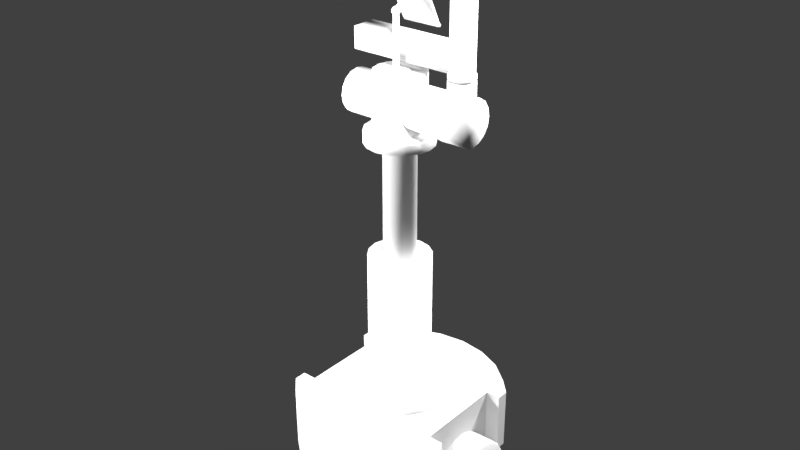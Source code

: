 # Source: vlab.assistant.mobile.blend  (saved by Blender 2.79.0; exported with 4.5.12 LTS)
import bpy
from mathutils import Matrix  # noqa: F401  (used for matrix-valued properties, if any)

bpy.ops.wm.read_factory_settings(use_empty=True)
scene = bpy.context.scene
scene.name = 'Scene'

# ---- collections
col_collection_1 = bpy.data.collections.new('Collection 1'); scene.collection.children.link(col_collection_1)

# ---- materials (node trees are filled in below, after node groups)
mat_basematerial = bpy.data.materials.new('BaseMaterial')
mat_basematerial.alpha_threshold = 0.0
mat_basematerial.use_transparent_shadow = False
mat_basematerial.diffuse_color = (0.7106, 0.7106, 0.7106, 1.0)
mat_basematerial.specular_color = (0.05222, 0.05222, 0.05222)
mat_basematerial.roughness = 0.5
mat_extendermaterial = bpy.data.materials.new('ExtenderMaterial')
mat_extendermaterial.alpha_threshold = 0.0
mat_extendermaterial.use_transparent_shadow = False
mat_extendermaterial.specular_color = (0.196, 0.196, 0.196)
mat_extendermaterial.roughness = 0.5
mat_manipulatorbasematerial = bpy.data.materials.new('ManipulatorBaseMaterial')
mat_manipulatorbasematerial.alpha_threshold = 0.0
mat_manipulatorbasematerial.use_transparent_shadow = False
mat_manipulatorbasematerial.specular_color = (0.1902, 0.1902, 0.1902)
mat_manipulatorbasematerial.roughness = 0.5
mat_manipulatorlink1material = bpy.data.materials.new('ManipulatorLink1Material')
mat_manipulatorlink1material.alpha_threshold = 0.0
mat_manipulatorlink1material.use_transparent_shadow = False
mat_manipulatorlink1material.roughness = 0.5
mat_manipulatorlink2material = bpy.data.materials.new('ManipulatorLink2Material')
mat_manipulatorlink2material.alpha_threshold = 0.0
mat_manipulatorlink2material.use_transparent_shadow = False
mat_manipulatorlink2material.roughness = 0.5
mat_manipulatorlink3material = bpy.data.materials.new('ManipulatorLink3Material')
mat_manipulatorlink3material.alpha_threshold = 0.0
mat_manipulatorlink3material.use_transparent_shadow = False
mat_manipulatorlink3material.roughness = 0.5
mat_vlabsassistantdisplaymaterial = bpy.data.materials.new('VlabsAssistantDisplayMaterial')
mat_vlabsassistantdisplaymaterial.alpha_threshold = 0.0
mat_vlabsassistantdisplaymaterial.use_transparent_shadow = False
mat_vlabsassistantdisplaymaterial.diffuse_color = (0.01885, 0.01885, 0.01885, 1.0)
mat_vlabsassistantdisplaymaterial.specular_color = (0.1107, 0.1107, 0.1107)
mat_vlabsassistantdisplaymaterial.roughness = 0.5
mat_smallwheelfixturefmaterial = bpy.data.materials.new('smallWheelFixtureFMaterial')
mat_smallwheelfixturefmaterial.alpha_threshold = 0.0
mat_smallwheelfixturefmaterial.use_transparent_shadow = False
mat_smallwheelfixturefmaterial.diffuse_color = (0.04445, 0.04445, 0.04445, 1.0)
mat_smallwheelfixturefmaterial.specular_color = (0.196, 0.196, 0.196)
mat_smallwheelfixturefmaterial.roughness = 0.5
mat_smallwheelfixturefmaterial.specular_intensity = 0.6624
mat_smallwheelfmaterial = bpy.data.materials.new('smallWheelFMaterial')
mat_smallwheelfmaterial.alpha_threshold = 0.0
mat_smallwheelfmaterial.use_transparent_shadow = False
mat_smallwheelfmaterial.specular_color = (0.1902, 0.1902, 0.1902)
mat_smallwheelfmaterial.roughness = 0.5
mat_wheelmaterial = bpy.data.materials.new('WheelMaterial')
mat_wheelmaterial.alpha_threshold = 0.0
mat_wheelmaterial.use_transparent_shadow = False
mat_wheelmaterial.specular_color = (0.1025, 0.1025, 0.1025)
mat_wheelmaterial.roughness = 0.5
mat_wheelmaterial.specular_intensity = 0.55

# ---- material node trees

# ---- world
world_world = bpy.data.worlds.new('World'); scene.world = world_world
world_world.color = (0.05088, 0.05088, 0.05088)
world_world.use_sun_shadow = False
world_world.sun_shadow_jitter_overblur = 0.0
world_world.cycles.sampling_method = 'MANUAL'

# ---- lights
light_point_003 = bpy.data.lights.new('Point.003', 'POINT')
light_point_003.transmission_factor = 0.0
light_point_003.energy = 100.0
light_point_003.shadow_buffer_clip_start = 0.5
light_point_003.shadow_soft_size = 0.1
light_point_003.shadow_maximum_resolution = 0.006
light_point_003.use_absolute_resolution = True
light_point_002 = bpy.data.lights.new('Point.002', 'POINT')
light_point_002.transmission_factor = 0.0
light_point_002.energy = 100.0
light_point_002.shadow_buffer_clip_start = 0.5
light_point_002.shadow_soft_size = 0.1
light_point_002.shadow_maximum_resolution = 0.006
light_point_002.use_absolute_resolution = True
light_point = bpy.data.lights.new('Point', 'POINT')
light_point.transmission_factor = 0.0
light_point.energy = 100.0
light_point.shadow_buffer_clip_start = 0.5
light_point.shadow_soft_size = 0.1
light_point.shadow_maximum_resolution = 0.006
light_point.use_absolute_resolution = True

# ---- meshes
me_circle = bpy.data.meshes.new('Circle')
me_circle.from_pydata([(0.0, 0.25, 0.08863), (-9.735e-08, -0.25, 0.08863), (0.0647, -0.2415, 0.08863), (0.125, -0.2165, 0.08863), (0.1789, -0.1729, 0.08863), (0.1766, -0.1093, 0.08863), (0.1766, 0.1093, 0.08863), (0.1789, 0.1729, 0.08863), (0.125, 0.2165, 0.08863), (0.0647, 0.2415, 0.08863), (0.2113, -0.1389, 0.08863), (0.2113, -0.1093, 0.08863), (0.2113, 0.1093, 0.08863), (0.2113, 0.1389, 0.08863), (-0.0647, -0.2415, 0.08863), (-0.125, -0.2165, 0.08863), (-0.1789, -0.1729, 0.08863), (-0.1766, -0.1093, 0.08863), (-0.1766, 0.1093, 0.08863), (-0.1789, 0.1729, 0.08863), (-0.125, 0.2165, 0.08863), (-0.0647, 0.2415, 0.08863), (-0.2113, -0.1389, 0.08863), (-0.2113, -0.1093, 0.08863), (-0.2113, 0.1093, 0.08863), (-0.2113, 0.1389, 0.08863), (0.0, 0.25, 0.24), (-9.735e-08, -0.25, 0.24), (0.0647, -0.2415, 0.24), (0.125, -0.2165, 0.24), (0.1789, -0.1729, 0.24), (0.1766, -0.1093, 0.24), (0.1766, 0.1093, 0.24), (0.1789, 0.1729, 0.24), (0.125, 0.2165, 0.24), (0.0647, 0.2415, 0.24), (0.2113, -0.1389, 0.24), (0.2113, -0.1093, 0.24), (0.2113, 0.1093, 0.24), (0.2113, 0.1389, 0.24), (-0.0647, -0.2415, 0.24), (-0.125, -0.2165, 0.24), (-0.1789, -0.1729, 0.24), (-0.1766, -0.1093, 0.24), (-0.1766, 0.1093, 0.24), (-0.1789, 0.1729, 0.24), (-0.125, 0.2165, 0.24), (-0.0647, 0.2415, 0.24), (-0.2113, -0.1389, 0.24), (-0.2113, -0.1093, 0.24), (-0.2113, 0.1093, 0.24), (-0.2113, 0.1389, 0.24), (1.229e-08, 0.12, 0.24), (-0.04592, 0.1109, 0.24), (-0.08485, 0.08485, 0.24), (-0.1109, 0.04592, 0.24), (-0.12, -8.892e-08, 0.24), (-0.1109, -0.04592, 0.24), (-0.08485, -0.08485, 0.24), (-0.04592, -0.1109, 0.24), (-5.833e-09, -0.12, 0.24), (0.04592, -0.1109, 0.24), (0.08485, -0.08485, 0.24), (0.1109, -0.04592, 0.24), (0.12, -8.224e-08, 0.24), (0.1109, 0.04592, 0.24), (0.08485, 0.08485, 0.24), (0.04592, 0.1109, 0.24), (1.229e-08, 0.12, 0.2567), (-0.04592, 0.1109, 0.2567), (-0.08485, 0.08485, 0.2567), (-0.1109, 0.04592, 0.2567), (-0.12, -8.892e-08, 0.2567), (-0.1109, -0.04592, 0.2567), (-0.08485, -0.08485, 0.2567), (-0.04592, -0.1109, 0.2567), (-5.833e-09, -0.12, 0.2567), (0.04592, -0.1109, 0.2567), (0.08485, -0.08485, 0.2567), (0.1109, -0.04592, 0.2567), (0.12, -8.224e-08, 0.2567), (0.1109, 0.04592, 0.2567), (0.08485, 0.08485, 0.2567), (0.04592, 0.1109, 0.2567), (1.06e-08, 0.07395, 0.2567), (-0.0283, 0.06832, 0.2567), (-0.05229, 0.05229, 0.2567), (-0.06832, 0.0283, 0.2567), (-0.07395, -8.643e-08, 0.2567), (-0.06832, -0.0283, 0.2567), (-0.05229, -0.05229, 0.2567), (-0.0283, -0.06832, 0.2567), (-5.68e-10, -0.07395, 0.2567), (0.0283, -0.06832, 0.2567), (0.05229, -0.05229, 0.2567), (0.06832, -0.0283, 0.2567), (0.07395, -8.231e-08, 0.2567), (0.06832, 0.0283, 0.2567), (0.05229, 0.05229, 0.2567), (0.0283, 0.06832, 0.2567), (1.06e-08, 0.07395, 0.6), (-0.0283, 0.06832, 0.6), (-0.05229, 0.05229, 0.6), (-0.06832, 0.0283, 0.6), (-0.07395, -8.643e-08, 0.6), (-0.06832, -0.0283, 0.6), (-0.05229, -0.05229, 0.6), (-0.0283, -0.06832, 0.6), (-5.68e-10, -0.07395, 0.6), (0.0283, -0.06832, 0.6), (0.05229, -0.05229, 0.6), (0.06832, -0.0283, 0.6), (0.07395, -8.231e-08, 0.6), (0.06832, 0.0283, 0.6), (0.05229, 0.05229, 0.6), (0.0283, 0.06832, 0.6), (8.491e-09, 0.03781, 0.6), (-0.01447, 0.03493, 0.6), (-0.02674, 0.02674, 0.6), (-0.03493, 0.01447, 0.6), (-0.03781, -8.47e-08, 0.6), (-0.03493, -0.01447, 0.6), (-0.02674, -0.02674, 0.6), (-0.01447, -0.03493, 0.6), (2.782e-09, -0.03781, 0.6), (0.01447, -0.03493, 0.6), (0.02674, -0.02674, 0.6), (0.03493, -0.01447, 0.6), (0.03781, -8.259e-08, 0.6), (0.03493, 0.01447, 0.6), (0.02674, 0.02674, 0.6), (0.01447, 0.03493, 0.6)], [], [(24, 18, 44, 50), (2, 28, 27, 1), (17, 43, 44, 18), (12, 13, 39, 38), (25, 51, 45, 19), (3, 29, 28, 2), (20, 19, 45, 46), (10, 36, 30, 4), (14, 1, 27, 40), (4, 30, 29, 3), (21, 20, 46, 47), (11, 5, 31, 37), (0, 21, 47, 26), (5, 6, 32, 31), (22, 48, 49, 23), (12, 38, 32, 6), (8, 34, 33, 7), (24, 50, 51, 25), (13, 7, 33, 39), (9, 35, 34, 8), (22, 16, 42, 48), (15, 14, 40, 41), (0, 26, 35, 9), (23, 49, 43, 17), (16, 15, 41, 42), (10, 11, 37, 36), (27, 28, 29, 30, 36, 37, 31, 32, 38, 39, 33, 34, 35, 26, 47, 46, 45, 51, 50, 44, 43, 49, 48, 42, 41, 40), (60, 76, 75, 59), (53, 69, 68, 52), (52, 68, 83, 67), (61, 77, 76, 60), (54, 70, 69, 53), (62, 78, 77, 61), (55, 71, 70, 54), (63, 79, 78, 62), (56, 72, 71, 55), (64, 80, 79, 63), (57, 73, 72, 56), (65, 81, 80, 64), (58, 74, 73, 57), (66, 82, 81, 65), (59, 75, 74, 58), (67, 83, 82, 66), (82, 98, 97, 81), (75, 91, 90, 74), (83, 99, 98, 82), (76, 92, 91, 75), (69, 85, 84, 68), (68, 84, 99, 83), (77, 93, 92, 76), (70, 86, 85, 69), (78, 94, 93, 77), (71, 87, 86, 70), (79, 95, 94, 78), (72, 88, 87, 71), (80, 96, 95, 79), (73, 89, 88, 72), (81, 97, 96, 80), (74, 90, 89, 73), (96, 112, 111, 95), (89, 105, 104, 88), (97, 113, 112, 96), (90, 106, 105, 89), (98, 114, 113, 97), (91, 107, 106, 90), (99, 115, 114, 98), (92, 108, 107, 91), (85, 101, 100, 84), (84, 100, 115, 99), (93, 109, 108, 92), (86, 102, 101, 85), (94, 110, 109, 93), (87, 103, 102, 86), (95, 111, 110, 94), (88, 104, 103, 87), (114, 130, 129, 113), (107, 123, 122, 106), (115, 131, 130, 114), (108, 124, 123, 107), (101, 117, 116, 100), (100, 116, 131, 115), (109, 125, 124, 108), (102, 118, 117, 101), (110, 126, 125, 109), (103, 119, 118, 102), (111, 127, 126, 110), (104, 120, 119, 103), (112, 128, 127, 111), (105, 121, 120, 104), (113, 129, 128, 112), (106, 122, 121, 105)])
me_circle.polygons.foreach_set('use_smooth', [0, 1, 0, 0, 1, 1, 1, 1, 1, 1, 1, 0, 1, 0, 1, 0, 1, 1, 1, 1, 1, 1, 1, 0, 1, 1, 0, 1, 1, 1, 1, 1, 1, 1, 1, 1, 1, 1, 1, 1, 1, 1, 1, 0, 0, 0, 0, 0, 0, 0, 0, 0, 0, 0, 0, 0, 0, 0, 0, 1, 1, 1, 1, 1, 1, 1, 1, 1, 1, 1, 1, 1, 1, 1, 1, 0, 0, 0, 0, 0, 0, 0, 0, 0, 0, 0, 0, 0, 0, 0, 0])
_uv = me_circle.uv_layers.new(name='UVMap')
_uv.uv.foreach_set('vector', [0.9442, 0.2432, 1.0, 0.2432, 1.0, 4.94e-05, 0.9442, 4.941e-05, 0.6049, 0.2493, 0.6049, 0.4924, 0.5, 0.4924, 0.5, 0.2493, 0.2739, 0.8102, 0.2739, 0.9995, 0.0004878, 0.9995, 0.0004878, 0.8102, 0.05579, 0.2432, 0.1033, 0.2432, 0.1033, 4.936e-05, 0.05579, 4.935e-05, 0.8967, 0.2432, 0.8967, 4.94e-05, 0.8211, 4.939e-05, 0.8211, 0.2432, 0.7098, 0.2493, 0.7098, 0.4924, 0.6049, 0.4924, 0.6049, 0.2493, 0.7098, 0.2432, 0.8211, 0.2432, 0.8211, 4.939e-05, 0.7098, 4.94e-05, 0.8967, 0.2493, 0.8967, 0.4924, 0.8211, 0.4924, 0.8211, 0.2493, 0.3951, 0.2493, 0.5, 0.2493, 0.5, 0.4924, 0.3951, 0.4924, 0.8211, 0.2493, 0.8211, 0.4924, 0.7098, 0.4924, 0.7098, 0.2493, 0.6049, 0.2432, 0.7098, 0.2432, 0.7098, 4.94e-05, 0.6049, 4.941e-05, 0.9442, 0.2493, 1.0, 0.2493, 1.0, 0.4924, 0.9442, 0.4924, 0.5, 0.2432, 0.6049, 0.2432, 0.6049, 4.941e-05, 0.5, 4.942e-05, 0.0004878, 0.8102, 0.2739, 0.8102, 0.2739, 0.9995, 0.0004878, 0.9995, 0.1033, 0.2493, 0.1033, 0.4924, 0.05579, 0.4924, 0.05579, 0.2493, 0.05579, 0.2432, 0.05579, 4.935e-05, 4.941e-05, 4.931e-05, 4.929e-05, 0.2432, 0.2902, 0.2432, 0.2902, 4.942e-05, 0.1789, 4.939e-05, 0.1789, 0.2432, 0.9442, 0.2432, 0.9442, 4.941e-05, 0.8967, 4.94e-05, 0.8967, 0.2432, 0.1033, 0.2432, 0.1789, 0.2432, 0.1789, 4.939e-05, 0.1033, 4.936e-05, 0.3951, 0.2432, 0.3951, 4.943e-05, 0.2902, 4.942e-05, 0.2902, 0.2432, 0.1033, 0.2493, 0.1789, 0.2493, 0.1789, 0.4924, 0.1033, 0.4924, 0.2902, 0.2493, 0.3951, 0.2493, 0.3951, 0.4924, 0.2902, 0.4924, 0.5, 0.2432, 0.5, 4.942e-05, 0.3951, 4.943e-05, 0.3951, 0.2432, 0.05579, 0.2493, 0.05579, 0.4924, 4.931e-05, 0.4924, 4.934e-05, 0.2493, 0.1789, 0.2493, 0.2902, 0.2493, 0.2902, 0.4924, 0.1789, 0.4924, 0.8967, 0.2493, 0.9442, 0.2493, 0.9442, 0.4924, 0.8967, 0.4924, 0.005037, 0.6502, 0.01107, 0.6044, 0.02876, 0.5617, 0.05963, 0.5236, 0.08375, 0.5006, 0.1047, 0.5006, 0.1047, 0.5251, 0.2595, 0.5251, 0.2595, 0.5006, 0.2805, 0.5006, 0.3046, 0.5236, 0.3355, 0.5617, 0.3532, 0.6044, 0.3592, 0.6502, 0.3532, 0.6961, 0.3355, 0.7388, 0.3046, 0.7769, 0.2805, 0.7999, 0.2595, 0.7999, 0.2595, 0.7753, 0.1047, 0.7753, 0.1047, 0.7999, 0.08375, 0.7999, 0.05963, 0.7769, 0.02876, 0.7388, 0.01107, 0.6961, 0.5486, 0.6383, 0.5536, 0.6299, 0.536, 0.6128, 0.5279, 0.6186, 0.6048, 0.5051, 0.6031, 0.5151, 0.6264, 0.5247, 0.6318, 0.5162, 0.6318, 0.5162, 0.6264, 0.5247, 0.6441, 0.5423, 0.6523, 0.5366, 0.5753, 0.6481, 0.5766, 0.6384, 0.5536, 0.6299, 0.5486, 0.6383, 0.5756, 0.5051, 0.5778, 0.515, 0.6031, 0.5151, 0.6048, 0.5051, 0.6035, 0.6466, 0.6014, 0.6369, 0.5766, 0.6384, 0.5753, 0.6481, 0.5486, 0.5162, 0.5544, 0.5245, 0.5778, 0.515, 0.5756, 0.5051, 0.6303, 0.6373, 0.6251, 0.6289, 0.6014, 0.6369, 0.6035, 0.6466, 0.5279, 0.5367, 0.5364, 0.5422, 0.5544, 0.5245, 0.5486, 0.5162, 0.6514, 0.618, 0.6432, 0.6124, 0.6251, 0.6289, 0.6303, 0.6373, 0.5167, 0.5634, 0.5265, 0.5652, 0.5364, 0.5422, 0.5279, 0.5367, 0.6629, 0.5919, 0.6532, 0.59, 0.6432, 0.6124, 0.6514, 0.618, 0.5167, 0.5922, 0.5264, 0.5901, 0.5265, 0.5652, 0.5167, 0.5634, 0.6633, 0.5632, 0.6535, 0.5653, 0.6532, 0.59, 0.6629, 0.5919, 0.5279, 0.6186, 0.536, 0.6128, 0.5264, 0.5901, 0.5167, 0.5922, 0.6523, 0.5366, 0.6441, 0.5423, 0.6535, 0.5653, 0.6633, 0.5632, 0.5339, 0.6501, 0.5208, 0.7163, 0.5598, 0.7325, 0.5973, 0.6763, 0.5339, 0.9952, 0.5208, 0.9289, 0.4785, 0.9289, 0.4653, 0.9952, 0.4653, 0.6501, 0.4785, 0.7163, 0.5208, 0.7163, 0.5339, 0.6501, 0.5973, 0.9689, 0.5598, 0.9128, 0.5208, 0.9289, 0.5339, 0.9952, 0.3533, 0.7249, 0.4095, 0.7624, 0.4394, 0.7325, 0.4019, 0.6763, 0.4019, 0.6763, 0.4394, 0.7325, 0.4785, 0.7163, 0.4653, 0.6501, 0.6459, 0.9204, 0.5897, 0.8828, 0.5598, 0.9128, 0.5973, 0.9689, 0.3271, 0.7883, 0.3933, 0.8015, 0.4095, 0.7624, 0.3533, 0.7249, 0.6721, 0.8569, 0.6059, 0.8438, 0.5897, 0.8828, 0.6459, 0.9204, 0.3271, 0.8569, 0.3933, 0.8438, 0.3933, 0.8015, 0.3271, 0.7883, 0.6721, 0.7883, 0.6059, 0.8015, 0.6059, 0.8438, 0.6721, 0.8569, 0.3533, 0.9204, 0.4095, 0.8828, 0.3933, 0.8438, 0.3271, 0.8569, 0.6459, 0.7249, 0.5897, 0.7624, 0.6059, 0.8015, 0.6721, 0.7883, 0.4019, 0.9689, 0.4394, 0.9128, 0.4095, 0.8828, 0.3533, 0.9204, 0.5973, 0.6763, 0.5598, 0.7325, 0.5897, 0.7624, 0.6459, 0.7249, 0.4653, 0.9952, 0.4785, 0.9289, 0.4394, 0.9128, 0.4019, 0.9689, 0.6792, 0.9477, 0.9913, 0.9477, 0.9913, 0.9215, 0.6792, 0.9215, 0.6792, 0.7641, 0.9913, 0.7641, 0.9913, 0.7379, 0.6792, 0.7379, 0.6792, 0.5543, 0.9913, 0.5543, 0.9913, 0.5281, 0.6792, 0.5281, 0.6792, 0.7904, 0.9913, 0.7904, 0.9913, 0.7641, 0.6792, 0.7641, 0.6792, 0.5806, 0.9913, 0.5806, 0.9913, 0.5543, 0.6792, 0.5543, 0.6792, 0.8166, 0.9913, 0.8166, 0.9913, 0.7904, 0.6792, 0.7904, 0.6792, 0.6068, 0.9913, 0.6068, 0.9913, 0.5806, 0.6792, 0.5806, 0.6792, 0.8428, 0.9913, 0.8428, 0.9913, 0.8166, 0.6792, 0.8166, 0.6792, 0.6592, 0.9913, 0.6592, 0.9913, 0.633, 0.6792, 0.633, 0.6792, 0.633, 0.9913, 0.633, 0.9913, 0.6068, 0.6792, 0.6068, 0.6792, 0.8691, 0.9913, 0.8691, 0.9913, 0.8428, 0.6792, 0.8428, 0.6792, 0.6855, 0.9913, 0.6855, 0.9913, 0.6592, 0.6792, 0.6592, 0.6792, 0.8953, 0.9913, 0.8953, 0.9913, 0.8691, 0.6792, 0.8691, 0.6792, 0.7117, 0.9913, 0.7117, 0.9913, 0.6855, 0.6792, 0.6855, 0.6792, 0.9215, 0.9913, 0.9215, 0.9913, 0.8953, 0.6792, 0.8953, 0.6792, 0.7379, 0.9913, 0.7379, 0.9913, 0.7117, 0.6792, 0.7117, 0.6487, 0.6159, 0.6439, 0.6127, 0.6536, 0.5891, 0.6594, 0.5902, 0.55, 0.5172, 0.5532, 0.522, 0.5352, 0.54, 0.5303, 0.5368, 0.6291, 0.6355, 0.6258, 0.6307, 0.6439, 0.6127, 0.6487, 0.6159, 0.5756, 0.5065, 0.5768, 0.5123, 0.5532, 0.522, 0.55, 0.5172, 0.5756, 0.6462, 0.5768, 0.6404, 0.6023, 0.6404, 0.6034, 0.6462, 0.6034, 0.6462, 0.6023, 0.6404, 0.6258, 0.6307, 0.6291, 0.6355, 0.6034, 0.5065, 0.6023, 0.5123, 0.5768, 0.5123, 0.5756, 0.5065, 0.55, 0.6355, 0.5532, 0.6307, 0.5768, 0.6404, 0.5756, 0.6462, 0.6291, 0.5172, 0.6258, 0.522, 0.6023, 0.5123, 0.6034, 0.5065, 0.5303, 0.6159, 0.5352, 0.6127, 0.5532, 0.6307, 0.55, 0.6355, 0.6487, 0.5368, 0.6439, 0.54, 0.6258, 0.522, 0.6291, 0.5172, 0.5197, 0.5902, 0.5254, 0.5891, 0.5352, 0.6127, 0.5303, 0.6159, 0.6594, 0.5625, 0.6536, 0.5636, 0.6439, 0.54, 0.6487, 0.5368, 0.5197, 0.5625, 0.5254, 0.5636, 0.5254, 0.5891, 0.5197, 0.5902, 0.6594, 0.5902, 0.6536, 0.5891, 0.6536, 0.5636, 0.6594, 0.5625, 0.5303, 0.5368, 0.5352, 0.54, 0.5254, 0.5636, 0.5197, 0.5625])
me_circle.materials.append(mat_basematerial)
me_circle.use_remesh_preserve_volume = False
me_circle.use_remesh_preserve_attributes = False
me_circle.use_mirror_vertex_groups = False
me_circle.update()
me_circle_004 = bpy.data.meshes.new('Circle.004')
me_circle_004.from_pydata([(6.031e-10, 0.03797, 0.0), (-0.01453, 0.03508, 0.0), (-0.02685, 0.02685, 0.0), (-0.03508, 0.01453, 0.0), (-0.03797, -1.691e-09, 0.0), (-0.03508, -0.01453, 0.0), (-0.02685, -0.02685, 0.0), (-0.01453, -0.03508, 0.0), (-5.13e-09, -0.03797, 0.0), (0.01453, -0.03508, 0.0), (0.02685, -0.02685, 0.0), (0.03508, -0.01453, 0.0), (0.03797, 4.219e-10, 0.0), (0.03508, 0.01453, 0.0), (0.02685, 0.02685, 0.0), (0.01453, 0.03508, 0.0), (6.031e-10, 0.03797, 0.78), (-0.01453, 0.03508, 0.78), (-0.02685, 0.02685, 0.78), (-0.03508, 0.01453, 0.78), (-0.03797, -1.691e-09, 0.78), (-0.03508, -0.01453, 0.78), (-0.02685, -0.02685, 0.78), (-0.01453, -0.03508, 0.78), (-5.13e-09, -0.03797, 0.78), (0.01453, -0.03508, 0.78), (0.02685, -0.02685, 0.78), (0.03508, -0.01453, 0.78), (0.03797, 4.219e-10, 0.78), (0.03508, 0.01453, 0.78), (0.02685, 0.02685, 0.78), (0.01453, 0.03508, 0.78), (4.321e-09, 0.08, 0.78), (-0.03061, 0.07391, 0.78), (-0.05657, 0.05657, 0.78), (-0.07391, 0.03061, 0.78), (-0.08, -3.796e-09, 0.78), (-0.07391, -0.03061, 0.78), (-0.05657, -0.05657, 0.78), (-0.03061, -0.07391, 0.78), (-7.758e-09, -0.08, 0.78), (0.03061, -0.07391, 0.78), (0.05657, -0.05657, 0.78), (0.07391, -0.03061, 0.78), (0.08, 6.551e-10, 0.78), (0.07391, 0.03061, 0.78), (0.05657, 0.05657, 0.78), (0.03061, 0.07391, 0.78), (4.321e-09, 0.08, 0.8), (-0.03061, 0.07391, 0.8), (-0.05657, 0.05657, 0.8), (-0.07391, 0.03061, 0.8), (-0.08, -3.796e-09, 0.8), (-0.07391, -0.03061, 0.8), (-0.05657, -0.05657, 0.8), (-0.03061, -0.07391, 0.8), (-7.758e-09, -0.08, 0.8), (0.03061, -0.07391, 0.8), (0.05657, -0.05657, 0.8), (0.07391, -0.03061, 0.8), (0.08, 6.551e-10, 0.8), (0.07391, 0.03061, 0.8), (0.05657, 0.05657, 0.8), (0.03061, 0.07391, 0.8)], [], [(9, 25, 24, 8), (2, 18, 17, 1), (10, 26, 25, 9), (3, 19, 18, 2), (11, 27, 26, 10), (4, 20, 19, 3), (12, 28, 27, 11), (5, 21, 20, 4), (13, 29, 28, 12), (6, 22, 21, 5), (14, 30, 29, 13), (7, 23, 22, 6), (15, 31, 30, 14), (8, 24, 23, 7), (1, 17, 16, 0), (0, 16, 31, 15), (30, 46, 45, 29), (23, 39, 38, 22), (31, 47, 46, 30), (24, 40, 39, 23), (17, 33, 32, 16), (16, 32, 47, 31), (25, 41, 40, 24), (18, 34, 33, 17), (26, 42, 41, 25), (19, 35, 34, 18), (27, 43, 42, 26), (20, 36, 35, 19), (28, 44, 43, 27), (21, 37, 36, 20), (29, 45, 44, 28), (22, 38, 37, 21), (44, 45, 61, 60), (37, 38, 54, 53), (45, 46, 62, 61), (38, 39, 55, 54), (46, 47, 63, 62), (39, 40, 56, 55), (32, 33, 49, 48), (47, 32, 48, 63), (40, 41, 57, 56), (33, 34, 50, 49), (41, 42, 58, 57), (34, 35, 51, 50), (42, 43, 59, 58), (35, 36, 52, 51), (43, 44, 60, 59), (36, 37, 53, 52)])
me_circle_004.polygons.foreach_set('use_smooth', [1, 1, 1, 1, 1, 1, 1, 1, 1, 1, 1, 1, 1, 1, 1, 1, 0, 0, 0, 0, 0, 0, 0, 0, 0, 0, 0, 0, 0, 0, 0, 0, 1, 1, 1, 1, 1, 1, 1, 1, 1, 1, 1, 1, 1, 1, 1, 1])
me_circle_004.materials.append(mat_extendermaterial)
me_circle_004.use_remesh_preserve_volume = False
me_circle_004.use_remesh_preserve_attributes = False
me_circle_004.use_mirror_vertex_groups = False
me_circle_004.update()
me_circle_011 = bpy.data.meshes.new('Circle.011')
me_circle_011.from_pydata([(4.898e-09, -0.08, 0.0), (0.03061, -0.07391, 0.0), (0.05657, -0.05657, 0.0), (0.07391, -0.03061, 0.0), (0.08, 1.235e-08, 0.0), (0.07391, 0.03061, 0.0), (0.05657, 0.05657, 0.0), (0.03061, 0.07391, 0.0), (2.99e-09, 0.08, 0.0), (-0.03061, 0.07391, 0.0), (-0.05657, 0.05657, 0.0), (-0.07391, 0.03061, 0.0), (-0.08, -6.085e-09, 0.0), (-0.07391, -0.03061, 0.0), (-0.05657, -0.05657, 0.0), (-0.03061, -0.07391, 0.0), (4.898e-09, -0.08, 0.01), (0.03061, -0.07391, 0.01), (0.05657, -0.05657, 0.01), (0.07391, -0.03061, 0.01), (0.08, 1.235e-08, 0.01), (0.07391, 0.03061, 0.01), (0.05657, 0.05657, 0.01), (0.03061, 0.07391, 0.01), (2.99e-09, 0.08, 0.01), (-0.03061, 0.07391, 0.01), (-0.05657, 0.05657, 0.01), (-0.07391, 0.03061, 0.01), (-0.08, -6.085e-09, 0.01), (-0.07391, -0.03061, 0.01), (-0.05657, -0.05657, 0.01), (-0.03061, -0.07391, 0.01), (4.472e-09, -0.05997, 0.01), (0.02295, -0.05541, 0.01), (0.04241, -0.04241, 0.01), (0.05541, -0.02295, 0.01), (0.05997, 9.222e-09, 0.01), (0.05541, 0.02295, 0.01), (0.04241, 0.04241, 0.01), (0.02295, 0.05541, 0.01), (3.042e-09, 0.05997, 0.01), (-0.02295, 0.05541, 0.01), (-0.04241, 0.04241, 0.01), (-0.05541, 0.02295, 0.01), (-0.05997, -4.6e-09, 0.01), (-0.05541, -0.02295, 0.01), (-0.04241, -0.04241, 0.01), (-0.02295, -0.05541, 0.01), (-0.02295, -0.05541, 0.016), (-0.04241, -0.04241, 0.016), (-0.05541, -0.02295, 0.016), (-0.05997, -4.6e-09, 0.016), (-0.05541, 0.02295, 0.016), (-0.04241, 0.04241, 0.016), (-0.02295, 0.05541, 0.016), (3.042e-09, 0.05997, 0.016), (0.02295, 0.05541, 0.016), (0.04241, 0.04241, 0.016), (0.05541, 0.02295, 0.016), (0.05997, 9.222e-09, 0.016), (0.05541, -0.02295, 0.016), (0.04241, -0.04241, 0.016), (0.02295, -0.05541, 0.016), (4.472e-09, -0.05997, 0.016)], [], [(13, 29, 28, 12), (6, 22, 21, 5), (14, 30, 29, 13), (7, 23, 22, 6), (15, 31, 30, 14), (8, 24, 23, 7), (1, 17, 16, 0), (0, 16, 31, 15), (9, 25, 24, 8), (2, 18, 17, 1), (10, 26, 25, 9), (3, 19, 18, 2), (11, 27, 26, 10), (4, 20, 19, 3), (12, 28, 27, 11), (5, 21, 20, 4), (23, 39, 38, 22), (31, 47, 46, 30), (24, 40, 39, 23), (17, 33, 32, 16), (16, 32, 47, 31), (25, 41, 40, 24), (18, 34, 33, 17), (26, 42, 41, 25), (19, 35, 34, 18), (27, 43, 42, 26), (20, 36, 35, 19), (28, 44, 43, 27), (21, 37, 36, 20), (29, 45, 44, 28), (22, 38, 37, 21), (30, 46, 45, 29), (42, 43, 52, 53), (35, 36, 59, 60), (41, 42, 53, 54), (45, 46, 49, 50), (44, 45, 50, 51), (46, 47, 48, 49), (38, 39, 56, 57), (39, 40, 55, 56), (37, 38, 57, 58), (43, 44, 51, 52), (34, 35, 60, 61), (32, 33, 62, 63), (33, 34, 61, 62), (40, 41, 54, 55), (47, 32, 63, 48), (36, 37, 58, 59)])
me_circle_011.polygons.foreach_set('use_smooth', [1, 1, 1, 1, 1, 1, 1, 1, 1, 1, 1, 1, 1, 1, 1, 1, 0, 0, 0, 0, 0, 0, 0, 0, 0, 0, 0, 0, 0, 0, 0, 0, 1, 1, 1, 1, 1, 1, 1, 1, 1, 1, 1, 1, 1, 1, 1, 1])
me_circle_011.materials.append(mat_manipulatorbasematerial)
me_circle_011.use_remesh_preserve_volume = False
me_circle_011.use_remesh_preserve_attributes = False
me_circle_011.use_mirror_vertex_groups = False
me_circle_011.update()
me_circle_010 = bpy.data.meshes.new('Circle.010')
me_circle_010.from_pydata([(-0.04639, 0.06949, 0.2072), (-0.04519, -0.000414, 0.3407), (0.04468, 0.0695, 0.2072), (0.04588, -0.0003913, 0.3407), (-0.04639, 0.0712, 0.2081), (-0.0452, 0.0013, 0.3416), (0.04468, 0.07121, 0.2081), (0.04587, 0.001322, 0.3416), (-0.04508, 0.0008697, 0.3455), (0.04599, 0.0008568, 0.3455), (-0.04509, 0.002357, 0.3443), (0.04598, 0.002344, 0.3443), (-0.04504, 0.005044, 0.346), (0.04603, 0.005033, 0.346), (-0.04504, 0.004827, 0.3441), (0.04603, 0.004817, 0.344), (-0.04648, 0.07572, 0.2071), (0.04459, 0.07571, 0.2071), (-0.04648, 0.07382, 0.2081), (0.04459, 0.07381, 0.2081), (-0.04654, 0.07792, 0.2123), (0.04453, 0.07794, 0.2123), (-0.04654, 0.07625, 0.2132), (0.04453, 0.07626, 0.2133), (-0.125, 0.04818, 0.128), (-0.125, 0.04818, 0.1405), (-0.125, 0.05957, 0.128), (-0.125, 0.05957, 0.1405), (0.125, 0.04818, 0.128), (0.125, 0.04818, 0.1405), (0.125, 0.05957, 0.128), (0.125, 0.05957, 0.1405), (0.13, -0.05, 0.05399), (0.13, -0.04619, 0.07312), (0.13, -0.03536, 0.08935), (0.13, -0.01913, 0.1002), (0.13, 1.437e-08, 0.104), (0.13, 0.01913, 0.1002), (0.13, 0.03536, 0.08935), (0.13, 0.04619, 0.07312), (0.13, 0.05, 0.05399), (0.13, 0.04619, 0.03486), (0.13, 0.03536, 0.01863), (0.13, 0.01913, 0.007796), (0.13, 1.159e-08, 0.00399), (0.13, -0.01913, 0.007796), (0.13, -0.03536, 0.01863), (0.13, -0.04619, 0.03486), (-0.07083, 0.05134, 0.1444), (0.07083, 0.05134, 0.1444), (-0.07083, 0.05224, 0.1403), (0.07083, 0.05224, 0.1403), (-0.07083, 0.04808, 0.1444), (0.07083, 0.04808, 0.1444), (-0.07083, 0.04897, 0.1403), (0.07083, 0.04897, 0.1403), (-0.125, -0.0004293, 0.144), (-0.125, 0.05957, 0.144), (0.125, -0.0004293, 0.144), (0.125, 0.05957, 0.144), (-0.125, -0.0004293, 0.194), (-0.125, 0.05957, 0.194), (0.125, -0.0004293, 0.194), (0.125, 0.05957, 0.194), (-0.03433, 0.04285, 0.1444), (0.03433, 0.04285, 0.1444), (-0.03433, 0.03885, 0.1237), (0.03433, 0.03885, 0.1237), (-0.03433, 0.03824, 0.1444), (0.03433, 0.03824, 0.1444), (-0.03433, 0.03539, 0.128), (0.03433, 0.03539, 0.128), (-0.03433, 0.01889, 0.1237), (0.03433, 0.01889, 0.1237), (-0.03433, 0.01889, 0.128), (0.03433, 0.01889, 0.128), (-0.02295, -0.05541, 0.0), (-0.04241, -0.04241, 0.0), (-0.05541, -0.02295, 0.0), (-0.05997, -5.532e-09, 0.0), (-0.05541, 0.02295, 0.0), (-0.04241, 0.04241, 0.0), (-0.02295, 0.05541, 0.0), (3.642e-10, 0.05997, 0.0), (0.02295, 0.05541, 0.0), (0.04241, 0.04241, 0.0), (0.05541, 0.02295, 0.0), (0.05997, 8.291e-09, 0.0), (0.05541, -0.02295, 0.0), (0.04241, -0.04241, 0.0), (0.02295, -0.05541, 0.0), (1.795e-09, -0.05997, 0.0), (-0.02295, -0.05541, 0.124), (-0.04241, -0.04241, 0.124), (-0.05541, -0.02295, 0.124), (-0.05997, -5.532e-09, 0.124), (-0.05541, 0.02295, 0.124), (-0.04241, 0.04241, 0.124), (-0.02295, 0.05541, 0.124), (3.642e-10, 0.05997, 0.124), (0.02295, 0.05541, 0.124), (0.04241, 0.04241, 0.124), (0.05541, 0.02295, 0.124), (0.05997, 8.291e-09, 0.124), (0.05541, -0.02295, 0.124), (0.04241, -0.04241, 0.124), (0.02295, -0.05541, 0.124), (1.795e-09, -0.05997, 0.124), (-0.12, -0.05, 0.05399), (-0.12, -0.04619, 0.07312), (-0.12, -0.03536, 0.08935), (-0.12, -0.01913, 0.1002), (-0.12, 1.437e-08, 0.104), (-0.12, 0.01913, 0.1002), (-0.12, 0.03536, 0.08935), (-0.12, 0.04619, 0.07312), (-0.12, 0.05, 0.05399), (-0.12, 0.04619, 0.03486), (-0.12, 0.03536, 0.01863), (-0.12, 0.01913, 0.007796), (-0.12, 1.159e-08, 0.00399), (-0.12, -0.01913, 0.007796), (-0.12, -0.03536, 0.01863), (-0.12, -0.04619, 0.03486), (-1.863e-09, 0.01745, 0.124), (-0.015, 0.01343, 0.124), (-0.02598, 0.002453, 0.124), (-0.03, -0.01255, 0.124), (-0.02598, -0.02755, 0.124), (-0.015, -0.03853, 0.124), (-6.393e-09, -0.04255, 0.124), (0.015, -0.03853, 0.124), (0.02598, -0.02755, 0.124), (0.03, -0.01255, 0.124), (0.02598, 0.002453, 0.124), (0.015, 0.01343, 0.124), (-1.863e-09, 0.01745, 0.1284), (-0.015, 0.01343, 0.1284), (-0.02598, 0.002453, 0.1284), (-0.03, -0.01255, 0.1284), (-0.02598, -0.02755, 0.1284), (-0.015, -0.03853, 0.1284), (-6.393e-09, -0.04255, 0.1284), (0.015, -0.03853, 0.1284), (0.02598, -0.02755, 0.1284), (0.03, -0.01255, 0.1284), (0.02598, 0.002453, 0.1284), (0.015, 0.01343, 0.1284), (-1.863e-09, -0.005529, 0.1284), (-0.003509, -0.006469, 0.1284), (-0.006078, -0.009038, 0.1284), (-0.007018, -0.01255, 0.1284), (-0.006078, -0.01606, 0.1284), (-0.003509, -0.01862, 0.1284), (-2.922e-09, -0.01956, 0.1284), (0.003509, -0.01862, 0.1284), (0.006078, -0.01606, 0.1284), (0.007018, -0.01255, 0.1284), (0.006078, -0.009038, 0.1284), (0.003509, -0.006469, 0.1284), (-1.863e-09, -0.005529, 0.2466), (-0.003509, -0.006469, 0.2466), (-0.006078, -0.009038, 0.2466), (-0.007018, -0.01255, 0.2466), (-0.006078, -0.01606, 0.2466), (-0.003509, -0.01862, 0.2466), (-2.922e-09, -0.01956, 0.2466), (0.003509, -0.01862, 0.2466), (0.006078, -0.01606, 0.2466), (0.007018, -0.01255, 0.2466), (0.006078, -0.009038, 0.2466), (0.003509, -0.006469, 0.2466), (-1.863e-09, -0.00872, 0.2612), (-1.863e-09, -0.005476, 0.259), (-2.93e-09, -0.01255, 0.262), (0.002706, -0.009841, 0.2612), (0.005, -0.007547, 0.259), (0.006533, -0.006014, 0.2558), (0.007071, -0.005476, 0.252), (0.006533, -0.006014, 0.2482), (0.005, -0.007547, 0.2449), (0.003827, -0.01255, 0.2612), (0.007071, -0.01255, 0.259), (0.009239, -0.01255, 0.2558), (0.01, -0.01255, 0.252), (0.009239, -0.01255, 0.2482), (0.007071, -0.01255, 0.2449), (0.002706, -0.01525, 0.2612), (0.005, -0.01755, 0.259), (0.006533, -0.01908, 0.2558), (0.007071, -0.01962, 0.252), (0.006533, -0.01908, 0.2482), (0.005, -0.01755, 0.2449), (-1.766e-09, -0.01637, 0.2612), (-1.999e-09, -0.01962, 0.259), (-1.999e-09, -0.02179, 0.2558), (-1.533e-09, -0.02255, 0.252), (-1.999e-09, -0.02179, 0.2482), (-1.999e-09, -0.01962, 0.2449), (-0.002706, -0.01525, 0.2612), (-0.005, -0.01755, 0.259), (-0.006533, -0.01908, 0.2558), (-0.007071, -0.01962, 0.252), (-0.006533, -0.01908, 0.2482), (-0.005, -0.01755, 0.2449), (-0.003827, -0.01255, 0.2612), (-0.007071, -0.01255, 0.259), (-0.009239, -0.01255, 0.2558), (-0.01, -0.01255, 0.252), (-0.009239, -0.01255, 0.2482), (-0.007071, -0.01255, 0.2449), (-0.002706, -0.009841, 0.2612), (-0.005, -0.007547, 0.259), (-0.006533, -0.006014, 0.2558), (-0.007071, -0.005476, 0.252), (-0.006533, -0.006014, 0.2482), (-0.005, -0.007547, 0.2449), (-1.999e-09, -0.003308, 0.2558), (-2.93e-09, -0.002547, 0.252), (-1.999e-09, -0.003308, 0.2482), (-1.999e-09, -0.005476, 0.2449), (-1.106e-06, -0.01443, 0.2596), (-0.003752, -0.01386, 0.2585), (-0.00607, -0.01238, 0.2557), (-0.00607, -0.01054, 0.2522), (-0.003752, -0.009061, 0.2494), (-1.106e-06, -0.008494, 0.2483), (0.00375, -0.009061, 0.2494), (0.006068, -0.01054, 0.2522), (0.006068, -0.01238, 0.2557), (0.00375, -0.01386, 0.2585), (-1.106e-06, 0.02985, 0.2829), (-0.003752, 0.03042, 0.2818), (-0.00607, 0.0319, 0.279), (-0.00607, 0.03374, 0.2755), (-0.003752, 0.03522, 0.2727), (-1.106e-06, 0.03579, 0.2716), (0.00375, 0.03522, 0.2727), (0.006068, 0.03374, 0.2755), (0.006068, 0.0319, 0.279), (0.00375, 0.03042, 0.2818), (-0.05038, 0.002642, 0.3431), (-0.05171, 0.07251, 0.2097), (0.04871, 0.07269, 0.2094), (0.05004, 0.002836, 0.3428), (-0.04576, 0.006656, 0.3406), (-0.04691, 0.07221, 0.214), (0.04532, 0.07238, 0.2137), (0.04647, 0.006847, 0.3403)], [], [(0, 2, 3, 1), (0, 16, 17, 2), (2, 6, 7, 3), (1, 5, 4, 0), (1, 8, 10, 5), (11, 15, 13, 9), (7, 11, 9, 3), (5, 10, 11, 7), (3, 9, 8, 1), (13, 15, 14, 12), (9, 13, 12, 8), (8, 12, 14, 10), (10, 14, 15, 11), (18, 22, 20, 16), (4, 18, 16, 0), (2, 17, 19, 6), (6, 19, 18, 4), (20, 22, 23, 21), (19, 23, 22, 18), (17, 21, 23, 19), (16, 20, 21, 17), (24, 25, 27, 26), (26, 27, 31, 30), (30, 31, 29, 28), (28, 29, 25, 24), (26, 30, 28, 24), (31, 27, 25, 29), (49, 51, 50, 48), (53, 52, 54, 55), (51, 49, 53, 55), (48, 50, 54, 52), (59, 58, 56, 57), (63, 61, 60, 62), (56, 58, 62, 60), (59, 57, 61, 63), (58, 59, 63, 62), (57, 56, 60, 61), (65, 67, 66, 64), (69, 68, 70, 71), (67, 65, 69, 71), (64, 66, 70, 68), (72, 73, 75, 74), (67, 71, 75, 73), (70, 66, 72, 74), (71, 70, 74, 75), (66, 67, 73, 72), (83, 99, 100, 84), (90, 106, 107, 91), (84, 100, 101, 85), (80, 96, 97, 81), (85, 101, 102, 86), (91, 107, 92, 76), (76, 92, 93, 77), (86, 102, 103, 87), (77, 93, 94, 78), (87, 103, 104, 88), (79, 95, 96, 80), (88, 104, 105, 89), (81, 97, 98, 82), (89, 105, 106, 90), (82, 98, 99, 83), (78, 94, 95, 79), (107, 106, 105, 104, 103, 102, 101, 100, 99, 98, 97, 96, 95, 94, 93, 92), (109, 110, 111, 112, 113, 114, 115, 116, 117, 118, 119, 120, 121, 122, 123, 108), (43, 119, 118, 42), (36, 112, 111, 35), (44, 120, 119, 43), (37, 113, 112, 36), (45, 121, 120, 44), (38, 114, 113, 37), (46, 122, 121, 45), (39, 115, 114, 38), (47, 123, 122, 46), (40, 116, 115, 39), (33, 109, 108, 32), (32, 108, 123, 47), (41, 117, 116, 40), (34, 110, 109, 33), (42, 118, 117, 41), (35, 111, 110, 34), (133, 145, 144, 132), (130, 142, 141, 129), (127, 139, 138, 126), (134, 146, 145, 133), (131, 143, 142, 130), (128, 140, 139, 127), (135, 147, 146, 134), (125, 137, 136, 124), (132, 144, 143, 131), (129, 141, 140, 128), (124, 136, 147, 135), (126, 138, 137, 125), (140, 152, 151, 139), (147, 159, 158, 146), (137, 149, 148, 136), (144, 156, 155, 143), (141, 153, 152, 140), (136, 148, 159, 147), (138, 150, 149, 137), (145, 157, 156, 144), (142, 154, 153, 141), (139, 151, 150, 138), (146, 158, 157, 145), (143, 155, 154, 142), (155, 167, 166, 154), (152, 164, 163, 151), (159, 171, 170, 158), (149, 161, 160, 148), (156, 168, 167, 155), (153, 165, 164, 152), (148, 160, 171, 159), (150, 162, 161, 149), (157, 169, 168, 156), (154, 166, 165, 153), (151, 163, 162, 150), (158, 170, 169, 157), (220, 219, 179, 180), (218, 217, 177, 178), (173, 172, 175, 176), (219, 218, 178, 179), (217, 173, 176, 177), (172, 174, 175), (179, 178, 184, 185), (177, 176, 182, 183), (175, 174, 181), (180, 179, 185, 186), (178, 177, 183, 184), (176, 175, 181, 182), (185, 184, 190, 191), (183, 182, 188, 189), (181, 174, 187), (186, 185, 191, 192), (184, 183, 189, 190), (182, 181, 187, 188), (192, 191, 197, 198), (190, 189, 195, 196), (188, 187, 193, 194), (191, 190, 196, 197), (189, 188, 194, 195), (187, 174, 193), (196, 195, 201, 202), (194, 193, 199, 200), (197, 196, 202, 203), (195, 194, 200, 201), (193, 174, 199), (198, 197, 203, 204), (203, 202, 208, 209), (201, 200, 206, 207), (199, 174, 205), (204, 203, 209, 210), (202, 201, 207, 208), (200, 199, 205, 206), (207, 206, 212, 213), (205, 174, 211), (210, 209, 215, 216), (208, 207, 213, 214), (206, 205, 211, 212), (209, 208, 214, 215), (216, 215, 219, 220), (214, 213, 217, 218), (212, 211, 172, 173), (215, 214, 218, 219), (213, 212, 173, 217), (211, 174, 172), (226, 225, 235, 236), (223, 222, 232, 233), (230, 229, 239, 240), (227, 226, 236, 237), (224, 223, 233, 234), (221, 230, 240, 231), (228, 227, 237, 238), (225, 224, 234, 235), (222, 221, 231, 232), (229, 228, 238, 239), (5, 241, 242, 4), (6, 243, 244, 7), (7, 244, 241, 5), (241, 244, 248, 245), (243, 242, 246, 247), (243, 6, 4, 242), (243, 247, 248, 244), (241, 245, 246, 242)])
me_circle_010.polygons.foreach_set('use_smooth', [1, 1, 1, 1, 1, 1, 1, 1, 1, 1, 1, 1, 1, 1, 1, 1, 1, 1, 1, 1, 1, 1, 0, 1, 1, 0, 1, 0, 0, 0, 0, 0, 1, 1, 0, 1, 1, 0, 0, 0, 0, 0, 0, 0, 0, 0, 1, 1, 1, 1, 1, 1, 1, 1, 1, 1, 1, 1, 1, 1, 1, 1, 0, 0, 1, 1, 1, 1, 1, 1, 1, 1, 1, 1, 1, 1, 1, 1, 1, 1, 1, 1, 1, 1, 1, 1, 1, 1, 1, 1, 1, 1, 0, 0, 0, 0, 0, 0, 0, 0, 0, 0, 0, 0, 1, 1, 1, 1, 1, 1, 1, 1, 1, 1, 1, 1, 1, 1, 1, 1, 1, 1, 1, 1, 1, 1, 1, 1, 1, 1, 1, 1, 1, 1, 1, 1, 1, 1, 1, 1, 1, 1, 1, 1, 1, 1, 1, 1, 1, 1, 1, 1, 1, 1, 1, 1, 1, 1, 1, 1, 1, 1, 1, 1, 1, 1, 1, 1, 1, 1, 1, 1, 1, 1, 1, 1, 1, 1, 1, 1, 1, 1])
me_circle_010.materials.append(mat_manipulatorlink1material)
me_circle_010.use_remesh_preserve_volume = False
me_circle_010.use_remesh_preserve_attributes = False
me_circle_010.use_mirror_vertex_groups = False
me_circle_010.update()
me_circle_009 = bpy.data.meshes.new('Circle.009')
me_circle_009.from_pydata([(-0.001635, -0.05273, 5.96e-08), (-0.001635, -0.04871, 0.02018), (-0.001635, -0.03728, 0.03728), (-0.001635, -0.02018, 0.04871), (-0.001635, -5.626e-10, 0.05273), (-0.001635, 0.02018, 0.04871), (-0.001635, 0.03728, 0.03728), (-0.001635, 0.04871, 0.02018), (-0.001635, 0.05273, 6.746e-08), (-0.001635, 0.04871, -0.02018), (-0.001635, 0.03728, -0.03728), (-0.001635, 0.02018, -0.04871), (-0.001635, -3.496e-09, -0.05273), (-0.001635, -0.02018, -0.04871), (-0.001635, -0.03728, -0.03728), (-0.001635, -0.04871, -0.02018), (0.06164, -0.05273, 5.96e-08), (0.06164, -0.04871, 0.02018), (0.06164, -0.03728, 0.03728), (0.06164, -0.02018, 0.04871), (0.06164, -5.626e-10, 0.05273), (0.06164, 0.02018, 0.04871), (0.06164, 0.03728, 0.03728), (0.06164, 0.04871, 0.02018), (0.06164, 0.05273, 6.746e-08), (0.06164, 0.04871, -0.02018), (0.06164, 0.03728, -0.03728), (0.06164, 0.02018, -0.04871), (0.06164, -3.496e-09, -0.05273), (0.06164, -0.02018, -0.04871), (0.06164, -0.03728, -0.03728), (0.06164, -0.04871, -0.02018), (0.03, 0.03, 0.03427), (0.01698, 0.02703, 0.03427), (0.006545, 0.0187, 0.03427), (0.0007521, 0.006676, 0.03427), (0.0007521, -0.006676, 0.03427), (0.006545, -0.0187, 0.03427), (0.01698, -0.02703, 0.03427), (0.03, -0.03, 0.03427), (0.04302, -0.02703, 0.03427), (0.05345, -0.0187, 0.03427), (0.05925, -0.006676, 0.03427), (0.05925, 0.006676, 0.03427), (0.05345, 0.0187, 0.03427), (0.04302, 0.02703, 0.03427), (0.03, 0.03, 0.0844), (0.01698, 0.02703, 0.0844), (0.006545, 0.0187, 0.0844), (0.0007521, 0.006676, 0.0844), (0.0007521, -0.006676, 0.0844), (0.006545, -0.0187, 0.0844), (0.01698, -0.02703, 0.0844), (0.03, -0.03, 0.0844), (0.04302, -0.02703, 0.0844), (0.05345, -0.0187, 0.0844), (0.05925, -0.006676, 0.0844), (0.05925, 0.006676, 0.0844), (0.05345, 0.0187, 0.0844), (0.04302, 0.02703, 0.0844), (0.03, 0.02734, 0.0844), (0.01814, 0.02463, 0.0844), (0.008625, 0.01705, 0.0844), (0.003346, 0.006084, 0.0844), (0.003346, -0.006084, 0.0844), (0.008625, -0.01705, 0.0844), (0.01814, -0.02463, 0.0844), (0.03, -0.02734, 0.0844), (0.04186, -0.02463, 0.0844), (0.05137, -0.01705, 0.0844), (0.05665, -0.006084, 0.0844), (0.05665, 0.006084, 0.0844), (0.05137, 0.01705, 0.0844), (0.04186, 0.02463, 0.0844), (0.03, 0.02734, 0.08785), (0.01814, 0.02463, 0.08785), (0.008625, 0.01705, 0.08785), (0.003346, 0.006084, 0.08785), (0.003346, -0.006084, 0.08785), (0.008625, -0.01705, 0.08785), (0.01814, -0.02463, 0.08785), (0.03, -0.02734, 0.08785), (0.04186, -0.02463, 0.08785), (0.05137, -0.01705, 0.08785), (0.05665, -0.006084, 0.08785), (0.05665, 0.006084, 0.08785), (0.05137, 0.01705, 0.08785), (0.04186, 0.02463, 0.08785)], [], [(12, 11, 27, 28), (5, 4, 20, 21), (13, 12, 28, 29), (6, 5, 21, 22), (14, 13, 29, 30), (7, 6, 22, 23), (15, 14, 30, 31), (8, 7, 23, 24), (1, 0, 16, 17), (0, 15, 31, 16), (9, 8, 24, 25), (2, 1, 17, 18), (10, 9, 25, 26), (3, 2, 18, 19), (11, 10, 26, 27), (4, 3, 19, 20), (17, 16, 31, 30, 29, 28, 27, 26, 25, 24, 23, 22, 21, 20, 19, 18), (34, 48, 47, 33), (42, 56, 55, 41), (35, 49, 48, 34), (43, 57, 56, 42), (36, 50, 49, 35), (44, 58, 57, 43), (37, 51, 50, 36), (45, 59, 58, 44), (38, 52, 51, 37), (32, 46, 59, 45), (39, 53, 52, 38), (40, 54, 53, 39), (33, 47, 46, 32), (41, 55, 54, 40), (49, 63, 62, 48), (57, 71, 70, 56), (50, 64, 63, 49), (58, 72, 71, 57), (51, 65, 64, 50), (59, 73, 72, 58), (52, 66, 65, 51), (46, 60, 73, 59), (53, 67, 66, 52), (54, 68, 67, 53), (47, 61, 60, 46), (55, 69, 68, 54), (48, 62, 61, 47), (56, 70, 69, 55), (72, 86, 85, 71), (65, 79, 78, 64), (73, 87, 86, 72), (66, 80, 79, 65), (60, 74, 87, 73), (67, 81, 80, 66), (68, 82, 81, 67), (61, 75, 74, 60), (69, 83, 82, 68), (62, 76, 75, 61), (70, 84, 83, 69), (63, 77, 76, 62), (71, 85, 84, 70), (64, 78, 77, 63), (75, 76, 77, 78, 79, 80, 81, 82, 83, 84, 85, 86, 87, 74), (1, 2, 3, 4, 5, 6, 7, 8, 9, 10, 11, 12, 13, 14, 15, 0)])
me_circle_009.polygons.foreach_set('use_smooth', [1, 1, 1, 1, 1, 1, 1, 1, 1, 1, 1, 1, 1, 1, 1, 1, 1, 1, 1, 1, 1, 1, 1, 1, 1, 1, 1, 1, 1, 1, 1, 0, 0, 0, 0, 0, 0, 0, 0, 0, 0, 0, 0, 0, 0, 1, 1, 1, 1, 1, 1, 1, 1, 1, 1, 1, 1, 1, 1, 0, 0])
me_circle_009.materials.append(mat_manipulatorlink2material)
me_circle_009.use_remesh_preserve_volume = False
me_circle_009.use_remesh_preserve_attributes = False
me_circle_009.use_mirror_vertex_groups = False
me_circle_009.update()
me_circle_013 = bpy.data.meshes.new('Circle.013')
me_circle_013.from_pydata([(0.0, 0.03, 0.0), (-0.01302, 0.02703, 0.0), (-0.02345, 0.0187, 0.0), (-0.02925, 0.006676, 0.0), (-0.02925, -0.006676, 0.0), (-0.02345, -0.0187, 0.0), (-0.01302, -0.02703, 0.0), (-4.53e-09, -0.03, 0.0), (0.01302, -0.02703, 0.0), (0.02345, -0.0187, 0.0), (0.02925, -0.006676, 0.0), (0.02925, 0.006676, 0.0), (0.02345, 0.0187, 0.0), (0.01302, 0.02703, 0.0), (0.0, 0.03, 0.01), (-0.01302, 0.02703, 0.01), (-0.02345, 0.0187, 0.01), (-0.02925, 0.006676, 0.01), (-0.02925, -0.006676, 0.01), (-0.02345, -0.0187, 0.01), (-0.01302, -0.02703, 0.01), (-4.53e-09, -0.03, 0.01), (0.01302, -0.02703, 0.01), (0.02345, -0.0187, 0.01), (0.02925, -0.006676, 0.01), (0.02925, 0.006676, 0.01), (0.02345, 0.0187, 0.01), (0.01302, 0.02703, 0.01), (0.0, 0.02713, 0.01), (-0.01177, 0.02444, 0.01), (-0.02121, 0.01692, 0.01), (-0.02645, 0.006037, 0.01), (-0.02645, -0.006037, 0.01), (-0.02121, -0.01692, 0.01), (-0.01177, -0.02444, 0.01), (-4.097e-09, -0.02713, 0.01), (0.01177, -0.02444, 0.01), (0.02121, -0.01692, 0.01), (0.02645, -0.006037, 0.01), (0.02645, 0.006037, 0.01), (0.02121, 0.01692, 0.01), (0.01177, 0.02444, 0.01), (0.0, 0.02713, 0.25), (-0.01177, 0.02444, 0.25), (-0.02121, 0.01692, 0.25), (-0.02645, 0.006037, 0.25), (-0.02645, -0.006037, 0.25), (-0.02121, -0.01692, 0.25), (-0.01177, -0.02444, 0.25), (-4.097e-09, -0.02713, 0.25), (0.01177, -0.02444, 0.25), (0.02121, -0.01692, 0.25), (0.02645, -0.006037, 0.25), (0.02645, 0.006037, 0.25), (0.02121, 0.01692, 0.25), (0.01177, 0.02444, 0.25), (-0.02941, 0.04231, 0.25), (-0.02941, 0.03909, 0.2662), (-0.02941, 0.02992, 0.2799), (-0.02941, 0.01619, 0.2891), (-0.02941, -1.85e-09, 0.2923), (-0.02941, -0.01619, 0.2891), (-0.02941, -0.02992, 0.2799), (-0.02941, -0.03909, 0.2662), (-0.02941, -0.04231, 0.25), (-0.02941, -0.03909, 0.2338), (-0.02941, -0.02992, 0.2201), (-0.02941, -0.01619, 0.2109), (-0.02941, 5.046e-10, 0.2077), (-0.02941, 0.01619, 0.2109), (-0.02941, 0.02992, 0.2201), (-0.02941, 0.03909, 0.2338), (0.02941, 0.04231, 0.25), (0.02941, 0.03909, 0.2662), (0.02941, 0.02992, 0.2799), (0.02941, 0.01619, 0.2891), (0.02941, -1.85e-09, 0.2923), (0.02941, -0.01619, 0.2891), (0.02941, -0.02992, 0.2799), (0.02941, -0.03909, 0.2662), (0.02941, -0.04231, 0.25), (0.02941, -0.03909, 0.2338), (0.02941, -0.02992, 0.2201), (0.02941, -0.01619, 0.2109), (0.02941, 5.046e-10, 0.2077), (0.02941, 0.01619, 0.2109), (0.02941, 0.02992, 0.2201), (0.02941, 0.03909, 0.2338)], [], [(13, 27, 26, 12), (6, 20, 19, 5), (0, 14, 27, 13), (7, 21, 20, 6), (8, 22, 21, 7), (1, 15, 14, 0), (9, 23, 22, 8), (2, 16, 15, 1), (10, 24, 23, 9), (3, 17, 16, 2), (11, 25, 24, 10), (4, 18, 17, 3), (12, 26, 25, 11), (5, 19, 18, 4), (20, 34, 33, 19), (14, 28, 41, 27), (21, 35, 34, 20), (22, 36, 35, 21), (15, 29, 28, 14), (23, 37, 36, 22), (16, 30, 29, 15), (24, 38, 37, 23), (17, 31, 30, 16), (25, 39, 38, 24), (18, 32, 31, 17), (26, 40, 39, 25), (19, 33, 32, 18), (27, 41, 40, 26), (36, 50, 49, 35), (29, 43, 42, 28), (37, 51, 50, 36), (30, 44, 43, 29), (38, 52, 51, 37), (31, 45, 44, 30), (39, 53, 52, 38), (32, 46, 45, 31), (40, 54, 53, 39), (33, 47, 46, 32), (41, 55, 54, 40), (34, 48, 47, 33), (28, 42, 55, 41), (35, 49, 48, 34), (59, 75, 74, 58), (67, 83, 82, 66), (60, 76, 75, 59), (68, 84, 83, 67), (61, 77, 76, 60), (69, 85, 84, 68), (62, 78, 77, 61), (70, 86, 85, 69), (63, 79, 78, 62), (71, 87, 86, 70), (64, 80, 79, 63), (57, 73, 72, 56), (56, 72, 87, 71), (65, 81, 80, 64), (58, 74, 73, 57), (66, 82, 81, 65), (57, 56, 71, 70, 69, 68, 67, 66, 65, 64, 63, 62, 61, 60, 59, 58), (73, 74, 75, 76, 77, 78, 79, 80, 81, 82, 83, 84, 85, 86, 87, 72)])
me_circle_013.polygons.foreach_set('use_smooth', [1, 1, 1, 1, 1, 1, 1, 1, 1, 1, 1, 1, 1, 1, 0, 0, 0, 0, 0, 0, 0, 0, 0, 0, 0, 0, 0, 0, 1, 1, 1, 1, 1, 1, 1, 1, 1, 1, 1, 1, 1, 1, 1, 1, 1, 1, 1, 1, 1, 1, 1, 1, 1, 1, 1, 1, 1, 1, 0, 0])
me_circle_013.materials.append(mat_manipulatorlink3material)
me_circle_013.use_remesh_preserve_volume = False
me_circle_013.use_remesh_preserve_attributes = False
me_circle_013.use_mirror_vertex_groups = False
me_circle_013.update()
me_circle_003 = bpy.data.meshes.new('Circle.003')
me_circle_003.from_pydata([(-0.04554, -0.03286, 0.06345), (-0.04669, 0.03269, -0.06312), (0.04554, 0.03286, -0.06345), (0.04669, -0.03267, 0.06312)], [], [(0, 3, 2, 1)])
me_circle_003.materials.append(mat_vlabsassistantdisplaymaterial)
me_circle_003.use_remesh_preserve_volume = False
me_circle_003.use_remesh_preserve_attributes = False
me_circle_003.use_mirror_vertex_groups = False
me_circle_003.update()
me_circle_007 = bpy.data.meshes.new('Circle.007')
me_circle_007.from_pydata([(0.01275, 0.01221, -0.05977), (0.01275, 0.02331, 0.0), (0.01275, -0.02331, 0.0), (0.01275, -0.01221, -0.05977), (0.01264, -0.007818, -0.06407), (0.01275, 1.594e-10, -0.06627), (0.01264, 0.007818, -0.06407), (0.01696, 0.01221, -0.05977), (0.01696, 0.02331, 0.0), (0.01696, -0.02331, 0.0), (0.01696, -0.01221, -0.05977), (0.01707, -0.007818, -0.06407), (0.01696, 1.594e-10, -0.06627), (0.01707, 0.007818, -0.06407), (-0.01275, -0.01221, -0.05977), (-0.01275, -0.02331, 0.0), (-0.01275, 0.02331, 0.0), (-0.01275, 0.01221, -0.05977), (-0.01264, 0.007818, -0.06407), (-0.01275, -1.594e-10, -0.06627), (-0.01264, -0.007818, -0.06407), (-0.01696, -0.01221, -0.05977), (-0.01696, -0.02331, 0.0), (-0.01696, 0.02331, 0.0), (-0.01696, 0.01221, -0.05977), (-0.01707, 0.007818, -0.06407), (-0.01696, -1.531e-09, -0.06627), (-0.01707, -0.007818, -0.06407)], [], [(3, 10, 9, 2), (6, 13, 12, 5), (4, 11, 10, 3), (1, 0, 6, 5, 4, 3, 2), (1, 8, 7, 0), (0, 7, 13, 6), (5, 12, 11, 4), (9, 10, 11, 12, 13, 7, 8), (17, 24, 23, 16), (20, 27, 26, 19), (18, 25, 24, 17), (15, 14, 20, 19, 18, 17, 16), (15, 22, 21, 14), (14, 21, 27, 20), (19, 26, 25, 18), (23, 24, 25, 26, 27, 21, 22)])
me_circle_007.polygons.foreach_set('use_smooth', [1, 1, 1, 0, 1, 1, 1, 0, 1, 1, 1, 0, 1, 1, 1, 0])
_uv = me_circle_007.uv_layers.new(name='UVMap')
_uv.uv.foreach_set('vector', [0.0, 0.0, 0.0, 0.0, 0.0, 0.0, 0.0, 0.0, 0.0, 0.0, 0.0, 0.0, 0.0, 0.0, 0.0, 0.0, 0.0, 0.0, 0.0, 0.0, 0.0, 0.0, 0.0, 0.0, 0.0, 0.0, 0.0, 0.0, 0.0, 0.0, 0.0, 0.0, 0.0, 0.0, 0.0, 0.0, 0.0, 0.0, 0.0, 0.0, 0.0, 0.0, 0.0, 0.0, 0.0, 0.0, 0.0, 0.0, 0.0, 0.0, 0.0, 0.0, 0.0, 0.0, 0.0, 0.0, 0.0, 0.0, 0.0, 0.0, 0.0, 0.0, 0.238, 0.8719, 0.3678, 0.173, 0.4191, 0.1227, 0.5106, 0.09692, 0.602, 0.1228, 0.6533, 0.173, 0.7832, 0.8719, 0.0, 0.0, 0.0, 0.0, 0.0, 0.0, 0.0, 0.0, 0.0, 0.0, 0.0, 0.0, 0.0, 0.0, 0.0, 0.0, 0.0, 0.0, 0.0, 0.0, 0.0, 0.0, 0.0, 0.0, 0.0, 0.0, 0.0, 0.0, 0.0, 0.0, 0.0, 0.0, 0.0, 0.0, 0.0, 0.0, 0.0, 0.0, 0.0, 0.0, 0.0, 0.0, 0.0, 0.0, 0.0, 0.0, 0.0, 0.0, 0.0, 0.0, 0.0, 0.0, 0.0, 0.0, 0.0, 0.0, 0.0, 0.0, 0.0, 0.0, 0.0, 0.0, 0.238, 0.8719, 0.3678, 0.173, 0.4191, 0.1227, 0.5106, 0.09692, 0.602, 0.1228, 0.6533, 0.173, 0.7832, 0.8719])
me_circle_007.materials.append(mat_smallwheelfixturefmaterial)
me_circle_007.use_remesh_preserve_volume = False
me_circle_007.use_remesh_preserve_attributes = False
me_circle_007.use_mirror_vertex_groups = False
me_circle_007.update()
me_circle_008 = bpy.data.meshes.new('Circle.008')
me_circle_008.from_pydata([(-0.009754, 0.03298, -2.559e-09), (-0.009754, 0.03047, 0.01262), (-0.009754, 0.02332, 0.02332), (-0.009754, 0.01262, 0.03047), (-0.009754, -1.453e-09, 0.03298), (-0.009754, -0.01262, 0.03047), (-0.009754, -0.02332, 0.02332), (-0.009754, -0.03047, 0.01262), (-0.009754, -0.03298, 2.421e-09), (-0.009754, -0.03047, -0.01262), (-0.009754, -0.02332, -0.02332), (-0.009754, -0.01262, -0.03047), (-0.009754, 3.817e-10, -0.03298), (-0.009754, 0.01262, -0.03047), (-0.009754, 0.02332, -0.02332), (-0.009754, 0.03047, -0.01262), (-0.01211, 0.02986, -2.229e-09), (-0.01211, 0.02758, 0.01143), (-0.01211, 0.02111, 0.02111), (-0.01211, 0.01143, 0.02758), (-0.01211, -1.36e-09, 0.02986), (-0.01211, -0.01143, 0.02758), (-0.01211, -0.02111, 0.02111), (-0.01211, -0.02758, 0.01143), (-0.01211, -0.02986, 2.28e-09), (-0.01211, -0.02758, -0.01143), (-0.01211, -0.02111, -0.02111), (-0.01211, -0.01143, -0.02758), (-0.01211, 3.015e-10, -0.02986), (-0.01211, 0.01143, -0.02758), (-0.01211, 0.02111, -0.02111), (-0.01211, 0.02758, -0.01143), (0.009758, 0.03298, -2.559e-09), (0.009758, 0.03047, 0.01262), (0.009758, 0.02332, 0.02332), (0.009758, 0.01262, 0.03047), (0.009758, -1.453e-09, 0.03298), (0.009758, -0.01262, 0.03047), (0.009758, -0.02332, 0.02332), (0.009758, -0.03047, 0.01262), (0.009758, -0.03298, 2.421e-09), (0.009758, -0.03047, -0.01262), (0.009758, -0.02332, -0.02332), (0.009758, -0.01262, -0.03047), (0.009758, 3.817e-10, -0.03298), (0.009758, 0.01262, -0.03047), (0.009758, 0.02332, -0.02332), (0.009758, 0.03047, -0.01262), (0.01211, 0.02986, -2.229e-09), (0.01211, 0.02758, 0.01143), (0.01211, 0.02111, 0.02111), (0.01211, 0.01143, 0.02758), (0.01211, -1.36e-09, 0.02986), (0.01211, -0.01143, 0.02758), (0.01211, -0.02111, 0.02111), (0.01211, -0.02758, 0.01143), (0.01211, -0.02986, 2.28e-09), (0.01211, -0.02758, -0.01143), (0.01211, -0.02111, -0.02111), (0.01211, -0.01143, -0.02758), (0.01211, 3.015e-10, -0.02986), (0.01211, 0.01143, -0.02758), (0.01211, 0.02111, -0.02111), (0.01211, 0.02758, -0.01143)], [], [(11, 10, 26, 27), (4, 3, 19, 20), (12, 11, 27, 28), (5, 4, 20, 21), (13, 12, 28, 29), (6, 5, 21, 22), (14, 13, 29, 30), (7, 6, 22, 23), (15, 14, 30, 31), (8, 7, 23, 24), (1, 0, 16, 17), (0, 15, 31, 16), (9, 8, 24, 25), (2, 1, 17, 18), (10, 9, 25, 26), (3, 2, 18, 19), (17, 16, 31, 30, 29, 28, 27, 26, 25, 24, 23, 22, 21, 20, 19, 18), (15, 47, 46, 14), (0, 32, 47, 15), (43, 59, 58, 42), (36, 52, 51, 35), (44, 60, 59, 43), (37, 53, 52, 36), (45, 61, 60, 44), (38, 54, 53, 37), (46, 62, 61, 45), (39, 55, 54, 38), (47, 63, 62, 46), (40, 56, 55, 39), (33, 49, 48, 32), (32, 48, 63, 47), (41, 57, 56, 40), (34, 50, 49, 33), (42, 58, 57, 41), (35, 51, 50, 34), (49, 50, 51, 52, 53, 54, 55, 56, 57, 58, 59, 60, 61, 62, 63, 48), (14, 46, 45, 13), (13, 45, 44, 12), (12, 44, 43, 11), (11, 43, 42, 10), (10, 42, 41, 9), (9, 41, 40, 8), (8, 40, 39, 7), (7, 39, 38, 6), (6, 38, 37, 5), (5, 37, 36, 4), (4, 36, 35, 3), (3, 35, 34, 2), (2, 34, 33, 1), (1, 33, 32, 0)])
me_circle_008.polygons.foreach_set('use_smooth', [1, 1, 1, 1, 1, 1, 1, 1, 1, 1, 1, 1, 1, 1, 1, 1, 0, 1, 1, 1, 1, 1, 1, 1, 1, 1, 1, 1, 1, 1, 1, 1, 1, 1, 1, 0, 1, 1, 1, 1, 1, 1, 1, 1, 1, 1, 1, 1, 1, 1])
_uv = me_circle_008.uv_layers.new(name='UVMap')
_uv.uv.foreach_set('vector', [0.5643, 0.4949, 0.4989, 0.5603, 0.4715, 0.5421, 0.5459, 0.4675, 0.7424, 0.9244, 0.8279, 0.8892, 0.8461, 0.9166, 0.7488, 0.9567, 0.6498, 0.4595, 0.5643, 0.4949, 0.5459, 0.4675, 0.6433, 0.4272, 0.6501, 0.9241, 0.7424, 0.9244, 0.7488, 0.9567, 0.6436, 0.9564, 0.7423, 0.4595, 0.6498, 0.4595, 0.6433, 0.4272, 0.7487, 0.4272, 0.5648, 0.8887, 0.6501, 0.9241, 0.6436, 0.9564, 0.5465, 0.9161, 0.8279, 0.495, 0.7423, 0.4595, 0.7487, 0.4272, 0.8462, 0.4675, 0.4993, 0.8235, 0.5648, 0.8887, 0.5465, 0.9161, 0.472, 0.8418, 0.8934, 0.5604, 0.8279, 0.495, 0.8462, 0.4675, 0.9208, 0.5421, 0.4638, 0.7382, 0.4993, 0.8235, 0.472, 0.8418, 0.4315, 0.7447, 0.9288, 0.7385, 0.9288, 0.646, 0.9612, 0.6395, 0.9612, 0.745, 0.9288, 0.646, 0.8934, 0.5604, 0.9208, 0.5421, 0.9612, 0.6395, 0.4636, 0.6458, 0.4638, 0.7382, 0.4315, 0.7447, 0.4313, 0.6394, 0.8934, 0.824, 0.9288, 0.7385, 0.9612, 0.745, 0.9207, 0.8423, 0.4989, 0.5603, 0.4636, 0.6458, 0.4313, 0.6394, 0.4715, 0.5421, 0.8279, 0.8892, 0.8934, 0.824, 0.9207, 0.8423, 0.8461, 0.9166, 0.06169, 0.4112, 0.02365, 0.3193, 0.02365, 0.2199, 0.06169, 0.1281, 0.132, 0.05777, 0.2238, 0.01972, 0.3233, 0.01972, 0.4151, 0.05777, 0.4854, 0.1281, 0.5234, 0.2199, 0.5234, 0.3193, 0.4854, 0.4112, 0.4151, 0.4815, 0.3233, 0.5195, 0.2238, 0.5195, 0.132, 0.4815, 0.8934, 0.5604, 0.8016, 0.6179, 0.7651, 0.5832, 0.8279, 0.495, 0.9288, 0.646, 0.8221, 0.664, 0.8016, 0.6179, 0.8934, 0.5604, 0.6216, 0.5866, 0.6304, 0.5994, 0.5999, 0.6314, 0.5869, 0.623, 0.7248, 0.8179, 0.7216, 0.8027, 0.7619, 0.7849, 0.7707, 0.7976, 0.6676, 0.5662, 0.6709, 0.5814, 0.6304, 0.5994, 0.6216, 0.5866, 0.6745, 0.8189, 0.6774, 0.8036, 0.7216, 0.8027, 0.7248, 0.8179, 0.718, 0.565, 0.7152, 0.5803, 0.6709, 0.5814, 0.6676, 0.5662, 0.6276, 0.8004, 0.6361, 0.7873, 0.6774, 0.8036, 0.6745, 0.8189, 0.7651, 0.5832, 0.7566, 0.5962, 0.7152, 0.5803, 0.718, 0.565, 0.5908, 0.7659, 0.6035, 0.757, 0.6361, 0.7873, 0.6276, 0.8004, 0.8016, 0.6179, 0.7888, 0.6268, 0.7566, 0.5962, 0.7651, 0.5832, 0.5702, 0.7201, 0.5853, 0.7167, 0.6035, 0.757, 0.5908, 0.7659, 0.8234, 0.7143, 0.8081, 0.7115, 0.8069, 0.6673, 0.8221, 0.664, 0.8221, 0.664, 0.8069, 0.6673, 0.7888, 0.6268, 0.8016, 0.6179, 0.5689, 0.6699, 0.5841, 0.6726, 0.5853, 0.7167, 0.5702, 0.7201, 0.8054, 0.7613, 0.7923, 0.7528, 0.8081, 0.7115, 0.8234, 0.7143, 0.5869, 0.623, 0.5999, 0.6314, 0.5841, 0.6726, 0.5689, 0.6699, 0.7707, 0.7976, 0.7619, 0.7849, 0.7923, 0.7528, 0.8054, 0.7613, 0.4151, 0.4812, 0.3232, 0.5193, 0.2238, 0.5193, 0.132, 0.4812, 0.06167, 0.4109, 0.02362, 0.3191, 0.02362, 0.2197, 0.06167, 0.1278, 0.132, 0.05753, 0.2238, 0.01948, 0.3232, 0.01948, 0.4151, 0.05753, 0.4854, 0.1278, 0.5234, 0.2197, 0.5234, 0.3191, 0.4854, 0.4109, 0.8279, 0.495, 0.7651, 0.5832, 0.718, 0.565, 0.7423, 0.4595, 0.7423, 0.4595, 0.718, 0.565, 0.6676, 0.5662, 0.6498, 0.4595, 0.6498, 0.4595, 0.6676, 0.5662, 0.6216, 0.5866, 0.5643, 0.4949, 0.5643, 0.4949, 0.6216, 0.5866, 0.5869, 0.623, 0.4989, 0.5603, 0.4989, 0.5603, 0.5869, 0.623, 0.5689, 0.6699, 0.4636, 0.6458, 0.4636, 0.6458, 0.5689, 0.6699, 0.5702, 0.7201, 0.4638, 0.7382, 0.4638, 0.7382, 0.5702, 0.7201, 0.5908, 0.7659, 0.4993, 0.8235, 0.4993, 0.8235, 0.5908, 0.7659, 0.6276, 0.8004, 0.5648, 0.8887, 0.5648, 0.8887, 0.6276, 0.8004, 0.6745, 0.8189, 0.6501, 0.9241, 0.6501, 0.9241, 0.6745, 0.8189, 0.7248, 0.8179, 0.7424, 0.9244, 0.7424, 0.9244, 0.7248, 0.8179, 0.7707, 0.7976, 0.8279, 0.8892, 0.8279, 0.8892, 0.7707, 0.7976, 0.8054, 0.7613, 0.8934, 0.824, 0.8934, 0.824, 0.8054, 0.7613, 0.8234, 0.7143, 0.9288, 0.7385, 0.9288, 0.7385, 0.8234, 0.7143, 0.8221, 0.664, 0.9288, 0.646])
me_circle_008.materials.append(mat_smallwheelfmaterial)
me_circle_008.use_remesh_preserve_volume = False
me_circle_008.use_remesh_preserve_attributes = False
me_circle_008.use_mirror_vertex_groups = False
me_circle_008.update()
me_circle_006 = bpy.data.meshes.new('Circle.006')
me_circle_006.from_pydata([(0.01275, 0.01221, -0.05977), (0.01275, 0.02331, 0.0), (0.01275, -0.02331, 0.0), (0.01275, -0.01221, -0.05977), (0.01264, -0.007818, -0.06407), (0.01275, 1.594e-10, -0.06627), (0.01264, 0.007818, -0.06407), (0.01696, 0.01221, -0.05977), (0.01696, 0.02331, 0.0), (0.01696, -0.02331, 0.0), (0.01696, -0.01221, -0.05977), (0.01707, -0.007818, -0.06407), (0.01696, 1.594e-10, -0.06627), (0.01707, 0.007818, -0.06407), (-0.01275, -0.01221, -0.05977), (-0.01275, -0.02331, 0.0), (-0.01275, 0.02331, 0.0), (-0.01275, 0.01221, -0.05977), (-0.01264, 0.007818, -0.06407), (-0.01275, -1.594e-10, -0.06627), (-0.01264, -0.007818, -0.06407), (-0.01696, -0.01221, -0.05977), (-0.01696, -0.02331, 0.0), (-0.01696, 0.02331, 0.0), (-0.01696, 0.01221, -0.05977), (-0.01707, 0.007818, -0.06407), (-0.01696, -1.531e-09, -0.06627), (-0.01707, -0.007818, -0.06407)], [], [(3, 10, 9, 2), (6, 13, 12, 5), (4, 11, 10, 3), (1, 0, 6, 5, 4, 3, 2), (1, 8, 7, 0), (0, 7, 13, 6), (5, 12, 11, 4), (9, 10, 11, 12, 13, 7, 8), (17, 24, 23, 16), (20, 27, 26, 19), (18, 25, 24, 17), (15, 14, 20, 19, 18, 17, 16), (15, 22, 21, 14), (14, 21, 27, 20), (19, 26, 25, 18), (23, 24, 25, 26, 27, 21, 22)])
me_circle_006.polygons.foreach_set('use_smooth', [1, 1, 1, 0, 1, 1, 1, 0, 1, 1, 1, 0, 1, 1, 1, 0])
_uv = me_circle_006.uv_layers.new(name='UVMap')
_uv.uv.foreach_set('vector', [0.0, 0.0, 0.0, 0.0, 0.0, 0.0, 0.0, 0.0, 0.0, 0.0, 0.0, 0.0, 0.0, 0.0, 0.0, 0.0, 0.0, 0.0, 0.0, 0.0, 0.0, 0.0, 0.0, 0.0, 0.0, 0.0, 0.0, 0.0, 0.0, 0.0, 0.0, 0.0, 0.0, 0.0, 0.0, 0.0, 0.0, 0.0, 0.0, 0.0, 0.0, 0.0, 0.0, 0.0, 0.0, 0.0, 0.0, 0.0, 0.0, 0.0, 0.0, 0.0, 0.0, 0.0, 0.0, 0.0, 0.0, 0.0, 0.0, 0.0, 0.0, 0.0, 0.238, 0.8719, 0.3678, 0.173, 0.4191, 0.1227, 0.5106, 0.09692, 0.602, 0.1228, 0.6533, 0.173, 0.7832, 0.8719, 0.0, 0.0, 0.0, 0.0, 0.0, 0.0, 0.0, 0.0, 0.0, 0.0, 0.0, 0.0, 0.0, 0.0, 0.0, 0.0, 0.0, 0.0, 0.0, 0.0, 0.0, 0.0, 0.0, 0.0, 0.0, 0.0, 0.0, 0.0, 0.0, 0.0, 0.0, 0.0, 0.0, 0.0, 0.0, 0.0, 0.0, 0.0, 0.0, 0.0, 0.0, 0.0, 0.0, 0.0, 0.0, 0.0, 0.0, 0.0, 0.0, 0.0, 0.0, 0.0, 0.0, 0.0, 0.0, 0.0, 0.0, 0.0, 0.0, 0.0, 0.0, 0.0, 0.238, 0.8719, 0.3678, 0.173, 0.4191, 0.1227, 0.5106, 0.09692, 0.602, 0.1228, 0.6533, 0.173, 0.7832, 0.8719])
me_circle_006.materials.append(mat_smallwheelfixturefmaterial)
me_circle_006.use_remesh_preserve_volume = False
me_circle_006.use_remesh_preserve_attributes = False
me_circle_006.use_mirror_vertex_groups = False
me_circle_006.update()
me_circle_005 = bpy.data.meshes.new('Circle.005')
me_circle_005.from_pydata([(-0.009754, 0.03298, -2.559e-09), (-0.009754, 0.03047, 0.01262), (-0.009754, 0.02332, 0.02332), (-0.009754, 0.01262, 0.03047), (-0.009754, -1.453e-09, 0.03298), (-0.009754, -0.01262, 0.03047), (-0.009754, -0.02332, 0.02332), (-0.009754, -0.03047, 0.01262), (-0.009754, -0.03298, 2.421e-09), (-0.009754, -0.03047, -0.01262), (-0.009754, -0.02332, -0.02332), (-0.009754, -0.01262, -0.03047), (-0.009754, 3.817e-10, -0.03298), (-0.009754, 0.01262, -0.03047), (-0.009754, 0.02332, -0.02332), (-0.009754, 0.03047, -0.01262), (-0.01211, 0.02986, -2.229e-09), (-0.01211, 0.02758, 0.01143), (-0.01211, 0.02111, 0.02111), (-0.01211, 0.01143, 0.02758), (-0.01211, -1.36e-09, 0.02986), (-0.01211, -0.01143, 0.02758), (-0.01211, -0.02111, 0.02111), (-0.01211, -0.02758, 0.01143), (-0.01211, -0.02986, 2.28e-09), (-0.01211, -0.02758, -0.01143), (-0.01211, -0.02111, -0.02111), (-0.01211, -0.01143, -0.02758), (-0.01211, 3.015e-10, -0.02986), (-0.01211, 0.01143, -0.02758), (-0.01211, 0.02111, -0.02111), (-0.01211, 0.02758, -0.01143), (0.009758, 0.03298, -2.559e-09), (0.009758, 0.03047, 0.01262), (0.009758, 0.02332, 0.02332), (0.009758, 0.01262, 0.03047), (0.009758, -1.453e-09, 0.03298), (0.009758, -0.01262, 0.03047), (0.009758, -0.02332, 0.02332), (0.009758, -0.03047, 0.01262), (0.009758, -0.03298, 2.421e-09), (0.009758, -0.03047, -0.01262), (0.009758, -0.02332, -0.02332), (0.009758, -0.01262, -0.03047), (0.009758, 3.817e-10, -0.03298), (0.009758, 0.01262, -0.03047), (0.009758, 0.02332, -0.02332), (0.009758, 0.03047, -0.01262), (0.01211, 0.02986, -2.229e-09), (0.01211, 0.02758, 0.01143), (0.01211, 0.02111, 0.02111), (0.01211, 0.01143, 0.02758), (0.01211, -1.36e-09, 0.02986), (0.01211, -0.01143, 0.02758), (0.01211, -0.02111, 0.02111), (0.01211, -0.02758, 0.01143), (0.01211, -0.02986, 2.28e-09), (0.01211, -0.02758, -0.01143), (0.01211, -0.02111, -0.02111), (0.01211, -0.01143, -0.02758), (0.01211, 3.015e-10, -0.02986), (0.01211, 0.01143, -0.02758), (0.01211, 0.02111, -0.02111), (0.01211, 0.02758, -0.01143)], [], [(11, 10, 26, 27), (4, 3, 19, 20), (12, 11, 27, 28), (5, 4, 20, 21), (13, 12, 28, 29), (6, 5, 21, 22), (14, 13, 29, 30), (7, 6, 22, 23), (15, 14, 30, 31), (8, 7, 23, 24), (1, 0, 16, 17), (0, 15, 31, 16), (9, 8, 24, 25), (2, 1, 17, 18), (10, 9, 25, 26), (3, 2, 18, 19), (17, 16, 31, 30, 29, 28, 27, 26, 25, 24, 23, 22, 21, 20, 19, 18), (15, 47, 46, 14), (0, 32, 47, 15), (43, 59, 58, 42), (36, 52, 51, 35), (44, 60, 59, 43), (37, 53, 52, 36), (45, 61, 60, 44), (38, 54, 53, 37), (46, 62, 61, 45), (39, 55, 54, 38), (47, 63, 62, 46), (40, 56, 55, 39), (33, 49, 48, 32), (32, 48, 63, 47), (41, 57, 56, 40), (34, 50, 49, 33), (42, 58, 57, 41), (35, 51, 50, 34), (49, 50, 51, 52, 53, 54, 55, 56, 57, 58, 59, 60, 61, 62, 63, 48), (14, 46, 45, 13), (13, 45, 44, 12), (12, 44, 43, 11), (11, 43, 42, 10), (10, 42, 41, 9), (9, 41, 40, 8), (8, 40, 39, 7), (7, 39, 38, 6), (6, 38, 37, 5), (5, 37, 36, 4), (4, 36, 35, 3), (3, 35, 34, 2), (2, 34, 33, 1), (1, 33, 32, 0)])
me_circle_005.polygons.foreach_set('use_smooth', [1, 1, 1, 1, 1, 1, 1, 1, 1, 1, 1, 1, 1, 1, 1, 1, 0, 1, 1, 1, 1, 1, 1, 1, 1, 1, 1, 1, 1, 1, 1, 1, 1, 1, 1, 0, 1, 1, 1, 1, 1, 1, 1, 1, 1, 1, 1, 1, 1, 1])
_uv = me_circle_005.uv_layers.new(name='UVMap')
_uv.uv.foreach_set('vector', [0.5643, 0.4949, 0.4989, 0.5603, 0.4715, 0.5421, 0.5459, 0.4675, 0.7424, 0.9244, 0.8279, 0.8892, 0.8461, 0.9166, 0.7488, 0.9567, 0.6498, 0.4595, 0.5643, 0.4949, 0.5459, 0.4675, 0.6433, 0.4272, 0.6501, 0.9241, 0.7424, 0.9244, 0.7488, 0.9567, 0.6436, 0.9564, 0.7423, 0.4595, 0.6498, 0.4595, 0.6433, 0.4272, 0.7487, 0.4272, 0.5648, 0.8887, 0.6501, 0.9241, 0.6436, 0.9564, 0.5465, 0.9161, 0.8279, 0.495, 0.7423, 0.4595, 0.7487, 0.4272, 0.8462, 0.4675, 0.4993, 0.8235, 0.5648, 0.8887, 0.5465, 0.9161, 0.472, 0.8418, 0.8934, 0.5604, 0.8279, 0.495, 0.8462, 0.4675, 0.9208, 0.5421, 0.4638, 0.7382, 0.4993, 0.8235, 0.472, 0.8418, 0.4315, 0.7447, 0.9288, 0.7385, 0.9288, 0.646, 0.9612, 0.6395, 0.9612, 0.745, 0.9288, 0.646, 0.8934, 0.5604, 0.9208, 0.5421, 0.9612, 0.6395, 0.4636, 0.6458, 0.4638, 0.7382, 0.4315, 0.7447, 0.4313, 0.6394, 0.8934, 0.824, 0.9288, 0.7385, 0.9612, 0.745, 0.9207, 0.8423, 0.4989, 0.5603, 0.4636, 0.6458, 0.4313, 0.6394, 0.4715, 0.5421, 0.8279, 0.8892, 0.8934, 0.824, 0.9207, 0.8423, 0.8461, 0.9166, 0.06169, 0.4112, 0.02365, 0.3193, 0.02365, 0.2199, 0.06169, 0.1281, 0.132, 0.05777, 0.2238, 0.01972, 0.3233, 0.01972, 0.4151, 0.05777, 0.4854, 0.1281, 0.5234, 0.2199, 0.5234, 0.3193, 0.4854, 0.4112, 0.4151, 0.4815, 0.3233, 0.5195, 0.2238, 0.5195, 0.132, 0.4815, 0.8934, 0.5604, 0.8016, 0.6179, 0.7651, 0.5832, 0.8279, 0.495, 0.9288, 0.646, 0.8221, 0.664, 0.8016, 0.6179, 0.8934, 0.5604, 0.6216, 0.5866, 0.6304, 0.5994, 0.5999, 0.6314, 0.5869, 0.623, 0.7248, 0.8179, 0.7216, 0.8027, 0.7619, 0.7849, 0.7707, 0.7976, 0.6676, 0.5662, 0.6709, 0.5814, 0.6304, 0.5994, 0.6216, 0.5866, 0.6745, 0.8189, 0.6774, 0.8036, 0.7216, 0.8027, 0.7248, 0.8179, 0.718, 0.565, 0.7152, 0.5803, 0.6709, 0.5814, 0.6676, 0.5662, 0.6276, 0.8004, 0.6361, 0.7873, 0.6774, 0.8036, 0.6745, 0.8189, 0.7651, 0.5832, 0.7566, 0.5962, 0.7152, 0.5803, 0.718, 0.565, 0.5908, 0.7659, 0.6035, 0.757, 0.6361, 0.7873, 0.6276, 0.8004, 0.8016, 0.6179, 0.7888, 0.6268, 0.7566, 0.5962, 0.7651, 0.5832, 0.5702, 0.7201, 0.5853, 0.7167, 0.6035, 0.757, 0.5908, 0.7659, 0.8234, 0.7143, 0.8081, 0.7115, 0.8069, 0.6673, 0.8221, 0.664, 0.8221, 0.664, 0.8069, 0.6673, 0.7888, 0.6268, 0.8016, 0.6179, 0.5689, 0.6699, 0.5841, 0.6726, 0.5853, 0.7167, 0.5702, 0.7201, 0.8054, 0.7613, 0.7923, 0.7528, 0.8081, 0.7115, 0.8234, 0.7143, 0.5869, 0.623, 0.5999, 0.6314, 0.5841, 0.6726, 0.5689, 0.6699, 0.7707, 0.7976, 0.7619, 0.7849, 0.7923, 0.7528, 0.8054, 0.7613, 0.4151, 0.4812, 0.3232, 0.5193, 0.2238, 0.5193, 0.132, 0.4812, 0.06167, 0.4109, 0.02362, 0.3191, 0.02362, 0.2197, 0.06167, 0.1278, 0.132, 0.05753, 0.2238, 0.01948, 0.3232, 0.01948, 0.4151, 0.05753, 0.4854, 0.1278, 0.5234, 0.2197, 0.5234, 0.3191, 0.4854, 0.4109, 0.8279, 0.495, 0.7651, 0.5832, 0.718, 0.565, 0.7423, 0.4595, 0.7423, 0.4595, 0.718, 0.565, 0.6676, 0.5662, 0.6498, 0.4595, 0.6498, 0.4595, 0.6676, 0.5662, 0.6216, 0.5866, 0.5643, 0.4949, 0.5643, 0.4949, 0.6216, 0.5866, 0.5869, 0.623, 0.4989, 0.5603, 0.4989, 0.5603, 0.5869, 0.623, 0.5689, 0.6699, 0.4636, 0.6458, 0.4636, 0.6458, 0.5689, 0.6699, 0.5702, 0.7201, 0.4638, 0.7382, 0.4638, 0.7382, 0.5702, 0.7201, 0.5908, 0.7659, 0.4993, 0.8235, 0.4993, 0.8235, 0.5908, 0.7659, 0.6276, 0.8004, 0.5648, 0.8887, 0.5648, 0.8887, 0.6276, 0.8004, 0.6745, 0.8189, 0.6501, 0.9241, 0.6501, 0.9241, 0.6745, 0.8189, 0.7248, 0.8179, 0.7424, 0.9244, 0.7424, 0.9244, 0.7248, 0.8179, 0.7707, 0.7976, 0.8279, 0.8892, 0.8279, 0.8892, 0.7707, 0.7976, 0.8054, 0.7613, 0.8934, 0.824, 0.8934, 0.824, 0.8054, 0.7613, 0.8234, 0.7143, 0.9288, 0.7385, 0.9288, 0.7385, 0.8234, 0.7143, 0.8221, 0.664, 0.9288, 0.646])
me_circle_005.materials.append(mat_smallwheelfmaterial)
me_circle_005.use_remesh_preserve_volume = False
me_circle_005.use_remesh_preserve_attributes = False
me_circle_005.use_mirror_vertex_groups = False
me_circle_005.update()
me_circle_001 = bpy.data.meshes.new('Circle.001')
me_circle_001.from_pydata([(-0.06, 0.09, 1.345e-09), (-0.06, 0.08457, 0.03078), (-0.06, 0.06894, 0.05785), (-0.06, 0.045, 0.07794), (-0.06, 0.01563, 0.08863), (-0.06, -0.01563, 0.08863), (-0.06, -0.045, 0.07794), (-0.06, -0.06894, 0.05785), (-0.06, -0.08457, 0.03078), (-0.06, -0.09, 1.493e-08), (-0.06, -0.08457, -0.03078), (-0.06, -0.06894, -0.05785), (-0.06, -0.045, -0.07794), (-0.06, -0.01563, -0.08863), (-0.06, 0.01563, -0.08863), (-0.06, 0.045, -0.07794), (-0.06, 0.06894, -0.05785), (-0.06, 0.08457, -0.03078), (-0.06421, 0.0863, 1.29e-09), (-0.06421, 0.0811, 0.02952), (-0.06421, 0.06611, 0.05548), (-0.06421, 0.04315, 0.07474), (-0.06421, 0.01499, 0.08499), (-0.06421, -0.01499, 0.08499), (-0.06421, -0.04315, 0.07474), (-0.06421, -0.06611, 0.05548), (-0.06421, -0.0811, 0.02952), (-0.06421, -0.0863, 1.432e-08), (-0.06421, -0.0811, -0.02952), (-0.06421, -0.06611, -0.05548), (-0.06421, -0.04315, -0.07474), (-0.06421, -0.01499, -0.08499), (-0.06421, 0.01499, -0.08499), (-0.06421, 0.04315, -0.07474), (-0.06421, 0.06611, -0.05548), (-0.06421, 0.0811, -0.02952), (-0.06004, 0.05563, 2.223e-09), (-0.06004, 0.05227, 0.01903), (-0.06004, 0.04261, 0.03576), (-0.06004, 0.02781, 0.04818), (-0.06004, 0.00966, 0.05478), (-0.06004, -0.00966, 0.05478), (-0.06004, -0.02781, 0.04818), (-0.06004, -0.04261, 0.03576), (-0.06004, -0.05227, 0.01903), (-0.06004, -0.05563, 1.062e-08), (-0.06004, -0.05227, -0.01903), (-0.06004, -0.04261, -0.03576), (-0.06004, -0.02781, -0.04818), (-0.06004, -0.00966, -0.05478), (-0.06004, 0.00966, -0.05478), (-0.06004, 0.02781, -0.04818), (-0.06004, 0.04261, -0.03576), (-0.06004, 0.05227, -0.01903), (-0.06748, 0.04852, 1.762e-09), (-0.06748, 0.04559, 0.01659), (-0.06748, 0.03717, 0.03119), (-0.06748, 0.02426, 0.04202), (-0.06748, 0.008425, 0.04778), (-0.06748, -0.008425, 0.04778), (-0.06748, -0.02426, 0.04202), (-0.06748, -0.03717, 0.03119), (-0.06748, -0.04559, 0.01659), (-0.06748, -0.04852, 9.088e-09), (-0.06748, -0.04559, -0.01659), (-0.06748, -0.03717, -0.03119), (-0.06748, -0.02426, -0.04202), (-0.06748, -0.008425, -0.04778), (-0.06748, 0.008425, -0.04778), (-0.06748, 0.02426, -0.04202), (-0.06748, 0.03717, -0.03119), (-0.06748, 0.04559, -0.01659), (-0.04664, 0.04654, 1.745e-09), (-0.04664, 0.04374, 0.01592), (-0.04664, 0.03566, 0.02992), (-0.04664, 0.02327, 0.04031), (-0.04664, 0.008082, 0.04584), (-0.04664, -0.008082, 0.04584), (-0.04664, -0.02327, 0.04031), (-0.04664, -0.03566, 0.02992), (-0.04664, -0.04374, 0.01592), (-0.04664, -0.04654, 8.773e-09), (-0.04664, -0.04374, -0.01592), (-0.04664, -0.03566, -0.02992), (-0.04664, -0.02327, -0.04031), (-0.04664, -0.008082, -0.04584), (-0.04664, 0.008082, -0.04584), (-0.04664, 0.02327, -0.04031), (-0.04664, 0.03566, -0.02992), (-0.04664, 0.04374, -0.01592), (0.0, 0.09, 1.345e-09), (0.0, 0.08457, 0.03078), (0.0, 0.06894, 0.05785), (0.0, 0.045, 0.07794), (0.0, 0.01563, 0.08863), (0.0, -0.01563, 0.08863), (0.0, -0.045, 0.07794), (0.0, -0.06894, 0.05785), (0.0, -0.08457, 0.03078), (0.0, -0.09, 1.493e-08), (7.451e-09, -0.08457, -0.03078), (7.451e-09, -0.06894, -0.05785), (7.451e-09, -0.045, -0.07794), (7.451e-09, -0.01563, -0.08863), (7.451e-09, 0.01563, -0.08863), (7.451e-09, 0.045, -0.07794), (7.451e-09, 0.06894, -0.05785), (7.451e-09, 0.08457, -0.03078), (-0.04664, 0.01627, -6.331e-10), (-0.04664, 0.008136, 0.01409), (-0.04664, -0.008136, 0.01409), (-0.04664, -0.01627, -2.149e-09), (-0.04664, -0.008136, -0.01409), (-0.04664, 0.008136, -0.01409), (-0.06199, 0.01627, -6.331e-10), (-0.06199, 0.008136, 0.01409), (-0.06199, -0.008136, 0.01409), (-0.06199, -0.01627, -2.149e-09), (-0.06199, -0.008136, -0.01409), (-0.06199, 0.008136, -0.01409), (-0.06234, 0.008044, -1.096e-09), (-0.06234, 0.006508, 0.004728), (-0.06234, 0.002486, 0.00765), (-0.06234, -0.002486, 0.00765), (-0.06234, -0.006508, 0.004728), (-0.06234, -0.008044, -1.845e-09), (-0.06234, -0.006508, -0.004728), (-0.06234, -0.002486, -0.00765), (-0.06234, 0.002486, -0.00765), (-0.06234, 0.006508, -0.004728), (-0.06892, 0.008044, -1.096e-09), (-0.06892, 0.006508, 0.004728), (-0.06892, 0.002486, 0.00765), (-0.06892, -0.002486, 0.00765), (-0.06892, -0.006508, 0.004728), (-0.06892, -0.008044, -1.845e-09), (-0.06892, -0.006508, -0.004728), (-0.06892, -0.002486, -0.00765), (-0.06892, 0.002486, -0.00765), (-0.06892, 0.006508, -0.004728)], [], [(4, 3, 21, 22), (12, 11, 29, 30), (5, 4, 22, 23), (13, 12, 30, 31), (6, 5, 23, 24), (14, 13, 31, 32), (7, 6, 24, 25), (15, 14, 32, 33), (8, 7, 25, 26), (1, 0, 18, 19), (16, 15, 33, 34), (9, 8, 26, 27), (2, 1, 19, 20), (17, 16, 34, 35), (10, 9, 27, 28), (3, 2, 20, 21), (0, 17, 35, 18), (11, 10, 28, 29), (26, 25, 43, 44), (19, 18, 36, 37), (34, 33, 51, 52), (27, 26, 44, 45), (20, 19, 37, 38), (35, 34, 52, 53), (28, 27, 45, 46), (21, 20, 38, 39), (18, 35, 53, 36), (29, 28, 46, 47), (22, 21, 39, 40), (30, 29, 47, 48), (23, 22, 40, 41), (31, 30, 48, 49), (24, 23, 41, 42), (32, 31, 49, 50), (25, 24, 42, 43), (33, 32, 50, 51), (47, 46, 64, 65), (40, 39, 57, 58), (48, 47, 65, 66), (41, 40, 58, 59), (49, 48, 66, 67), (42, 41, 59, 60), (50, 49, 67, 68), (43, 42, 60, 61), (51, 50, 68, 69), (44, 43, 61, 62), (37, 36, 54, 55), (52, 51, 69, 70), (45, 44, 62, 63), (38, 37, 55, 56), (53, 52, 70, 71), (46, 45, 63, 64), (39, 38, 56, 57), (36, 53, 71, 54), (67, 66, 84, 85), (60, 59, 77, 78), (68, 67, 85, 86), (61, 60, 78, 79), (69, 68, 86, 87), (62, 61, 79, 80), (55, 54, 72, 73), (70, 69, 87, 88), (63, 62, 80, 81), (56, 55, 73, 74), (71, 70, 88, 89), (64, 63, 81, 82), (57, 56, 74, 75), (54, 71, 89, 72), (65, 64, 82, 83), (58, 57, 75, 76), (66, 65, 83, 84), (59, 58, 76, 77), (73, 72, 89, 88, 87, 86, 85, 84, 83, 82, 81, 80, 79, 78, 77, 76, 75, 74), (12, 13, 103, 102), (5, 6, 96, 95), (13, 14, 104, 103), (6, 7, 97, 96), (14, 15, 105, 104), (7, 8, 98, 97), (0, 1, 91, 90), (15, 16, 106, 105), (8, 9, 99, 98), (1, 2, 92, 91), (16, 17, 107, 106), (9, 10, 100, 99), (2, 3, 93, 92), (17, 0, 90, 107), (10, 11, 101, 100), (3, 4, 94, 93), (11, 12, 102, 101), (4, 5, 95, 94), (91, 92, 93, 94, 95, 96, 97, 98, 99, 100, 101, 102, 103, 104, 105, 106, 107, 90), (111, 110, 116, 117), (109, 108, 114, 115), (108, 113, 119, 114), (112, 111, 117, 118), (110, 109, 115, 116), (113, 112, 118, 119), (115, 114, 119, 118, 117, 116), (123, 122, 132, 133), (120, 129, 139, 130), (127, 126, 136, 137), (124, 123, 133, 134), (121, 120, 130, 131), (128, 127, 137, 138), (125, 124, 134, 135), (122, 121, 131, 132), (129, 128, 138, 139), (126, 125, 135, 136), (131, 130, 139, 138, 137, 136, 135, 134, 133, 132)])
me_circle_001.polygons.foreach_set('use_smooth', [1, 1, 1, 1, 1, 1, 1, 1, 1, 1, 1, 1, 1, 1, 1, 1, 1, 1, 1, 1, 1, 1, 1, 1, 1, 1, 1, 1, 1, 1, 1, 1, 1, 1, 1, 1, 1, 1, 1, 1, 1, 1, 1, 1, 1, 1, 1, 1, 1, 1, 1, 1, 1, 1, 1, 1, 1, 1, 1, 1, 1, 1, 1, 1, 1, 1, 1, 1, 1, 1, 1, 1, 0, 1, 1, 1, 1, 1, 1, 1, 1, 1, 1, 1, 1, 1, 1, 1, 1, 1, 1, 1, 0, 0, 0, 0, 0, 0, 1, 1, 1, 1, 1, 1, 1, 1, 1, 1, 1, 1])
_uv = me_circle_001.uv_layers.new(name='UVMap')
_uv.uv.foreach_set('vector', [0.8065, 0.3203, 0.8372, 0.3018, 0.8329, 0.2969, 0.8042, 0.3142, 0.7018, 0.1464, 0.6793, 0.1743, 0.685, 0.1775, 0.7061, 0.1514, 0.7714, 0.3272, 0.8065, 0.3203, 0.8042, 0.3142, 0.7713, 0.3206, 0.7325, 0.128, 0.7018, 0.1464, 0.7061, 0.1514, 0.7348, 0.1341, 0.736, 0.3216, 0.7714, 0.3272, 0.7713, 0.3206, 0.7382, 0.3154, 0.7676, 0.1211, 0.7325, 0.128, 0.7348, 0.1341, 0.7677, 0.1277, 0.7047, 0.3043, 0.736, 0.3216, 0.7382, 0.3154, 0.7089, 0.2992, 0.8029, 0.1267, 0.7676, 0.1211, 0.7677, 0.1277, 0.8008, 0.1329, 0.6812, 0.2773, 0.7047, 0.3043, 0.7089, 0.2992, 0.6868, 0.2739, 0.8713, 0.2402, 0.8706, 0.2044, 0.8642, 0.2056, 0.8648, 0.2391, 0.8343, 0.144, 0.8029, 0.1267, 0.8008, 0.1329, 0.8301, 0.1491, 0.6684, 0.2439, 0.6812, 0.2773, 0.6868, 0.2739, 0.6748, 0.2427, 0.8597, 0.274, 0.8713, 0.2402, 0.8648, 0.2391, 0.854, 0.2708, 0.8578, 0.171, 0.8343, 0.144, 0.8301, 0.1491, 0.8521, 0.1743, 0.6677, 0.2081, 0.6684, 0.2439, 0.6748, 0.2427, 0.6742, 0.2092, 0.8372, 0.3018, 0.8597, 0.274, 0.854, 0.2708, 0.8329, 0.2969, 0.8706, 0.2044, 0.8578, 0.171, 0.8521, 0.1743, 0.8642, 0.2056, 0.6793, 0.1743, 0.6677, 0.2081, 0.6742, 0.2092, 0.685, 0.1775, 0.6868, 0.2739, 0.7089, 0.2992, 0.7306, 0.2725, 0.7164, 0.2563, 0.8648, 0.2391, 0.8642, 0.2056, 0.8304, 0.2121, 0.8308, 0.2336, 0.8301, 0.1491, 0.8008, 0.1329, 0.7895, 0.1654, 0.8084, 0.1758, 0.6748, 0.2427, 0.6868, 0.2739, 0.7164, 0.2563, 0.7086, 0.2362, 0.854, 0.2708, 0.8648, 0.2391, 0.8308, 0.2336, 0.8239, 0.254, 0.8521, 0.1743, 0.8301, 0.1491, 0.8084, 0.1758, 0.8226, 0.192, 0.6742, 0.2092, 0.6748, 0.2427, 0.7086, 0.2362, 0.7081, 0.2147, 0.8329, 0.2969, 0.854, 0.2708, 0.8239, 0.254, 0.8104, 0.2708, 0.8642, 0.2056, 0.8521, 0.1743, 0.8226, 0.192, 0.8304, 0.2121, 0.685, 0.1775, 0.6742, 0.2092, 0.7081, 0.2147, 0.7151, 0.1943, 0.8042, 0.3142, 0.8329, 0.2969, 0.8104, 0.2708, 0.792, 0.282, 0.7061, 0.1514, 0.685, 0.1775, 0.7151, 0.1943, 0.7286, 0.1775, 0.7713, 0.3206, 0.8042, 0.3142, 0.792, 0.282, 0.7708, 0.2862, 0.7348, 0.1341, 0.7061, 0.1514, 0.7286, 0.1775, 0.747, 0.1663, 0.7382, 0.3154, 0.7713, 0.3206, 0.7708, 0.2862, 0.7495, 0.2829, 0.7677, 0.1277, 0.7348, 0.1341, 0.747, 0.1663, 0.7682, 0.1621, 0.7089, 0.2992, 0.7382, 0.3154, 0.7495, 0.2829, 0.7306, 0.2725, 0.8008, 0.1329, 0.7677, 0.1277, 0.7682, 0.1621, 0.7895, 0.1654, 0.6205, 0.8471, 0.6772, 0.7477, 0.6386, 0.7334, 0.5889, 0.82, 0.3122, 0.3097, 0.2055, 0.3484, 0.226, 0.3851, 0.3192, 0.3514, 0.5338, 0.9211, 0.6205, 0.8471, 0.5889, 0.82, 0.5131, 0.8845, 0.4251, 0.3102, 0.3122, 0.3097, 0.3192, 0.3514, 0.4181, 0.3519, 0.4274, 0.9604, 0.5338, 0.9211, 0.5131, 0.8845, 0.4202, 0.9188, 0.5312, 0.3494, 0.4251, 0.3102, 0.4181, 0.3519, 0.511, 0.3861, 0.3144, 0.9605, 0.4274, 0.9604, 0.4202, 0.9188, 0.3212, 0.9188, 0.6181, 0.4224, 0.5312, 0.3494, 0.511, 0.3861, 0.5871, 0.45, 0.208, 0.9218, 0.3144, 0.9605, 0.3212, 0.9188, 0.2281, 0.8849, 0.6757, 0.5211, 0.6181, 0.4224, 0.5871, 0.45, 0.6374, 0.5362, 0.06119, 0.5223, 0.04146, 0.6364, 0.08285, 0.636, 0.1001, 0.5367, 0.1205, 0.849, 0.208, 0.9218, 0.2281, 0.8849, 0.1515, 0.8212, 0.6967, 0.6342, 0.6757, 0.5211, 0.6374, 0.5362, 0.6555, 0.6347, 0.1182, 0.4222, 0.06119, 0.5223, 0.1001, 0.5367, 0.1499, 0.4495, 0.06247, 0.75, 0.1205, 0.849, 0.1515, 0.8212, 0.1009, 0.7349, 0.6772, 0.7477, 0.6967, 0.6342, 0.6555, 0.6347, 0.6386, 0.7334, 0.2055, 0.3484, 0.1182, 0.4222, 0.1499, 0.4495, 0.226, 0.3851, 0.04146, 0.6364, 0.06247, 0.75, 0.1009, 0.7349, 0.08285, 0.636, 0.4202, 0.9188, 0.5131, 0.8845, 0.4633, 0.7924, 0.4035, 0.8141, 0.511, 0.3861, 0.4181, 0.3519, 0.3996, 0.4566, 0.4599, 0.4778, 0.3212, 0.9188, 0.4202, 0.9188, 0.4035, 0.8141, 0.3393, 0.8142, 0.5871, 0.45, 0.511, 0.3861, 0.4599, 0.4778, 0.5096, 0.5183, 0.2281, 0.8849, 0.3212, 0.9188, 0.3393, 0.8142, 0.2788, 0.7924, 0.6374, 0.5362, 0.5871, 0.45, 0.5096, 0.5183, 0.5426, 0.5724, 0.1001, 0.5367, 0.08285, 0.636, 0.1845, 0.6361, 0.1952, 0.5745, 0.1515, 0.8212, 0.2281, 0.8849, 0.2788, 0.7924, 0.2291, 0.7525, 0.6555, 0.6347, 0.6374, 0.5362, 0.5426, 0.5724, 0.5543, 0.6348, 0.1499, 0.4495, 0.1001, 0.5367, 0.1952, 0.5745, 0.2263, 0.5194, 0.1009, 0.7349, 0.1515, 0.8212, 0.2291, 0.7525, 0.1964, 0.6981, 0.6386, 0.7334, 0.6555, 0.6347, 0.5543, 0.6348, 0.5432, 0.697, 0.226, 0.3851, 0.1499, 0.4495, 0.2263, 0.5194, 0.2754, 0.4783, 0.08285, 0.636, 0.1009, 0.7349, 0.1964, 0.6981, 0.1845, 0.6361, 0.5889, 0.82, 0.6386, 0.7334, 0.5432, 0.697, 0.5115, 0.7513, 0.3192, 0.3514, 0.226, 0.3851, 0.2754, 0.4783, 0.3357, 0.4562, 0.5131, 0.8845, 0.5889, 0.82, 0.5115, 0.7513, 0.4633, 0.7924, 0.4181, 0.3519, 0.3192, 0.3514, 0.3357, 0.4562, 0.3996, 0.4566, 0.1952, 0.5745, 0.1845, 0.6361, 0.1964, 0.6981, 0.2291, 0.7525, 0.2788, 0.7924, 0.3393, 0.8142, 0.4035, 0.8141, 0.4633, 0.7924, 0.5115, 0.7513, 0.5432, 0.697, 0.5543, 0.6348, 0.5426, 0.5724, 0.5096, 0.5183, 0.4599, 0.4778, 0.3996, 0.4566, 0.3357, 0.4562, 0.2754, 0.4783, 0.2263, 0.5194, 0.7018, 0.1464, 0.7325, 0.128, 0.6986, 0.02949, 0.6363, 0.06545, 0.7714, 0.3272, 0.736, 0.3216, 0.6986, 0.4188, 0.7695, 0.4313, 0.7325, 0.128, 0.7676, 0.1211, 0.7695, 0.017, 0.6986, 0.02949, 0.736, 0.3216, 0.7047, 0.3043, 0.6363, 0.3828, 0.6986, 0.4188, 0.7676, 0.1211, 0.8029, 0.1267, 0.8403, 0.02949, 0.7695, 0.017, 0.7047, 0.3043, 0.6812, 0.2773, 0.5901, 0.3277, 0.6363, 0.3828, 0.8706, 0.2044, 0.8713, 0.2402, 0.9735, 0.2601, 0.9735, 0.1882, 0.8029, 0.1267, 0.8343, 0.144, 0.9027, 0.06546, 0.8403, 0.02949, 0.6812, 0.2773, 0.6684, 0.2439, 0.5655, 0.2601, 0.5901, 0.3277, 0.8713, 0.2402, 0.8597, 0.274, 0.9489, 0.3277, 0.9735, 0.2601, 0.8343, 0.144, 0.8578, 0.171, 0.9489, 0.1206, 0.9027, 0.06546, 0.6684, 0.2439, 0.6677, 0.2081, 0.5655, 0.1882, 0.5655, 0.2601, 0.8597, 0.274, 0.8372, 0.3018, 0.9027, 0.3828, 0.9489, 0.3277, 0.8578, 0.171, 0.8706, 0.2044, 0.9735, 0.1882, 0.9489, 0.1206, 0.6677, 0.2081, 0.6793, 0.1743, 0.5901, 0.1206, 0.5655, 0.1882, 0.8372, 0.3018, 0.8065, 0.3203, 0.8403, 0.4188, 0.9027, 0.3828, 0.6793, 0.1743, 0.7018, 0.1464, 0.6363, 0.06545, 0.5901, 0.1206, 0.8065, 0.3203, 0.7714, 0.3272, 0.7695, 0.4313, 0.8403, 0.4188, 0.6507, 0.2607, 0.6724, 0.2983, 0.7056, 0.3262, 0.7464, 0.341, 0.7898, 0.341, 0.8305, 0.3262, 0.8638, 0.2983, 0.8855, 0.2607, 0.893, 0.218, 0.8855, 0.1753, 0.8638, 0.1377, 0.8305, 0.1098, 0.7898, 0.09496, 0.7464, 0.09496, 0.7056, 0.1098, 0.6724, 0.1377, 0.6507, 0.1753, 0.6432, 0.218, 0.0321, 0.1437, 0.09564, 0.2543, 0.1321, 0.199, 0.1006, 0.1454, 0.2235, 0.2545, 0.2848, 0.1423, 0.2165, 0.1423, 0.1917, 0.1988, 0.2848, 0.1423, 0.2235, 0.03239, 0.1887, 0.0872, 0.2165, 0.1423, 0.09504, 0.03239, 0.0321, 0.1437, 0.1006, 0.1454, 0.1292, 0.0901, 0.09564, 0.2543, 0.2235, 0.2545, 0.1917, 0.1988, 0.1321, 0.199, 0.2235, 0.03239, 0.09504, 0.03239, 0.1292, 0.0901, 0.1887, 0.0872, 0.1917, 0.1988, 0.2165, 0.1423, 0.1887, 0.0872, 0.1292, 0.0901, 0.1006, 0.1454, 0.1321, 0.199, 0.4143, 0.218, 0.4662, 0.202, 0.4323, 0.1502, 0.4165, 0.1554, 0.4995, 0.1031, 0.4668, 0.05848, 0.4287, 0.1081, 0.4396, 0.1206, 0.3619, 0.05869, 0.3294, 0.1029, 0.3876, 0.1243, 0.3966, 0.1107, 0.3622, 0.2017, 0.4143, 0.218, 0.4165, 0.1554, 0.3998, 0.1519, 0.4992, 0.1582, 0.4995, 0.1031, 0.4396, 0.1206, 0.441, 0.1367, 0.4143, 0.04167, 0.3619, 0.05869, 0.3966, 0.1107, 0.4123, 0.1043, 0.3294, 0.1577, 0.3622, 0.2017, 0.3998, 0.1519, 0.3887, 0.1402, 0.4662, 0.202, 0.4992, 0.1582, 0.441, 0.1367, 0.4323, 0.1502, 0.4668, 0.05848, 0.4143, 0.04167, 0.4123, 0.1043, 0.4287, 0.1081, 0.3294, 0.1029, 0.3294, 0.1577, 0.3887, 0.1402, 0.3876, 0.1243, 0.441, 0.1367, 0.4396, 0.1206, 0.4287, 0.1081, 0.4123, 0.1043, 0.3966, 0.1107, 0.3876, 0.1243, 0.3887, 0.1402, 0.3998, 0.1519, 0.4165, 0.1554, 0.4323, 0.1502])
me_circle_001.materials.append(mat_wheelmaterial)
me_circle_001.use_remesh_preserve_volume = False
me_circle_001.use_remesh_preserve_attributes = False
me_circle_001.use_mirror_vertex_groups = False
me_circle_001.update()
me_circle_002 = bpy.data.meshes.new('Circle.002')
me_circle_002.from_pydata([(0.06, 0.09, 1.345e-09), (0.06, 0.08457, 0.03078), (0.06, 0.06894, 0.05785), (0.06, 0.045, 0.07794), (0.06, 0.01563, 0.08863), (0.06, -0.01563, 0.08863), (0.06, -0.045, 0.07794), (0.06, -0.06894, 0.05785), (0.06, -0.08457, 0.03078), (0.06, -0.09, 1.493e-08), (0.06, -0.08457, -0.03078), (0.06, -0.06894, -0.05785), (0.06, -0.045, -0.07794), (0.06, -0.01563, -0.08863), (0.06, 0.01563, -0.08863), (0.06, 0.045, -0.07794), (0.06, 0.06894, -0.05785), (0.06, 0.08457, -0.03078), (0.06421, 0.0863, 1.29e-09), (0.06421, 0.0811, 0.02952), (0.06421, 0.06611, 0.05548), (0.06421, 0.04315, 0.07474), (0.06421, 0.01499, 0.08499), (0.06421, -0.01499, 0.08499), (0.06421, -0.04315, 0.07474), (0.06421, -0.06611, 0.05548), (0.06421, -0.0811, 0.02952), (0.06421, -0.0863, 1.432e-08), (0.06421, -0.0811, -0.02952), (0.06421, -0.06611, -0.05548), (0.06421, -0.04315, -0.07474), (0.06421, -0.01499, -0.08499), (0.06421, 0.01499, -0.08499), (0.06421, 0.04315, -0.07474), (0.06421, 0.06611, -0.05548), (0.06421, 0.0811, -0.02952), (0.06004, 0.05563, 2.223e-09), (0.06004, 0.05227, 0.01903), (0.06004, 0.04261, 0.03576), (0.06004, 0.02781, 0.04818), (0.06004, 0.00966, 0.05478), (0.06004, -0.00966, 0.05478), (0.06004, -0.02781, 0.04818), (0.06004, -0.04261, 0.03576), (0.06004, -0.05227, 0.01903), (0.06004, -0.05563, 1.062e-08), (0.06004, -0.05227, -0.01903), (0.06004, -0.04261, -0.03576), (0.06004, -0.02781, -0.04818), (0.06004, -0.00966, -0.05478), (0.06004, 0.00966, -0.05478), (0.06004, 0.02781, -0.04818), (0.06004, 0.04261, -0.03576), (0.06004, 0.05227, -0.01903), (0.06748, 0.04852, 1.762e-09), (0.06748, 0.04559, 0.01659), (0.06748, 0.03717, 0.03119), (0.06748, 0.02426, 0.04202), (0.06748, 0.008425, 0.04778), (0.06748, -0.008425, 0.04778), (0.06748, -0.02426, 0.04202), (0.06748, -0.03717, 0.03119), (0.06748, -0.04559, 0.01659), (0.06748, -0.04852, 9.088e-09), (0.06748, -0.04559, -0.01659), (0.06748, -0.03717, -0.03119), (0.06748, -0.02426, -0.04202), (0.06748, -0.008425, -0.04778), (0.06748, 0.008425, -0.04778), (0.06748, 0.02426, -0.04202), (0.06748, 0.03717, -0.03119), (0.06748, 0.04559, -0.01659), (0.04664, 0.04654, 1.745e-09), (0.04664, 0.04374, 0.01592), (0.04664, 0.03566, 0.02992), (0.04664, 0.02327, 0.04031), (0.04664, 0.008082, 0.04584), (0.04664, -0.008082, 0.04584), (0.04664, -0.02327, 0.04031), (0.04664, -0.03566, 0.02992), (0.04664, -0.04374, 0.01592), (0.04664, -0.04654, 8.773e-09), (0.04664, -0.04374, -0.01592), (0.04664, -0.03566, -0.02992), (0.04664, -0.02327, -0.04031), (0.04664, -0.008082, -0.04584), (0.04664, 0.008082, -0.04584), (0.04664, 0.02327, -0.04031), (0.04664, 0.03566, -0.02992), (0.04664, 0.04374, -0.01592), (7.451e-09, 0.09, 1.345e-09), (7.451e-09, 0.08457, 0.03078), (7.451e-09, 0.06894, 0.05785), (7.451e-09, 0.045, 0.07794), (7.451e-09, 0.01563, 0.08863), (7.451e-09, -0.01563, 0.08863), (7.451e-09, -0.045, 0.07794), (7.451e-09, -0.06894, 0.05785), (7.451e-09, -0.08457, 0.03078), (7.451e-09, -0.09, 1.493e-08), (0.0, -0.08457, -0.03078), (0.0, -0.06894, -0.05785), (0.0, -0.045, -0.07794), (0.0, -0.01563, -0.08863), (0.0, 0.01563, -0.08863), (0.0, 0.045, -0.07794), (0.0, 0.06894, -0.05785), (0.0, 0.08457, -0.03078), (0.04664, 0.01627, -6.331e-10), (0.04664, 0.008136, 0.01409), (0.04664, -0.008136, 0.01409), (0.04664, -0.01627, -2.149e-09), (0.04664, -0.008136, -0.01409), (0.04664, 0.008136, -0.01409), (0.06199, 0.01627, -6.331e-10), (0.06199, 0.008136, 0.01409), (0.06199, -0.008136, 0.01409), (0.06199, -0.01627, -2.149e-09), (0.06199, -0.008136, -0.01409), (0.06199, 0.008136, -0.01409), (0.06234, 0.008044, -1.096e-09), (0.06234, 0.006508, 0.004728), (0.06234, 0.002486, 0.00765), (0.06234, -0.002486, 0.00765), (0.06234, -0.006508, 0.004728), (0.06234, -0.008044, -1.845e-09), (0.06234, -0.006508, -0.004728), (0.06234, -0.002486, -0.00765), (0.06234, 0.002486, -0.00765), (0.06234, 0.006508, -0.004728), (0.06892, 0.008044, -1.096e-09), (0.06892, 0.006508, 0.004728), (0.06892, 0.002486, 0.00765), (0.06892, -0.002486, 0.00765), (0.06892, -0.006508, 0.004728), (0.06892, -0.008044, -1.845e-09), (0.06892, -0.006508, -0.004728), (0.06892, -0.002486, -0.00765), (0.06892, 0.002486, -0.00765), (0.06892, 0.006508, -0.004728)], [], [(4, 22, 21, 3), (12, 30, 29, 11), (5, 23, 22, 4), (13, 31, 30, 12), (6, 24, 23, 5), (14, 32, 31, 13), (7, 25, 24, 6), (15, 33, 32, 14), (8, 26, 25, 7), (1, 19, 18, 0), (16, 34, 33, 15), (9, 27, 26, 8), (2, 20, 19, 1), (17, 35, 34, 16), (10, 28, 27, 9), (3, 21, 20, 2), (0, 18, 35, 17), (11, 29, 28, 10), (26, 44, 43, 25), (19, 37, 36, 18), (34, 52, 51, 33), (27, 45, 44, 26), (20, 38, 37, 19), (35, 53, 52, 34), (28, 46, 45, 27), (21, 39, 38, 20), (18, 36, 53, 35), (29, 47, 46, 28), (22, 40, 39, 21), (30, 48, 47, 29), (23, 41, 40, 22), (31, 49, 48, 30), (24, 42, 41, 23), (32, 50, 49, 31), (25, 43, 42, 24), (33, 51, 50, 32), (47, 65, 64, 46), (40, 58, 57, 39), (48, 66, 65, 47), (41, 59, 58, 40), (49, 67, 66, 48), (42, 60, 59, 41), (50, 68, 67, 49), (43, 61, 60, 42), (51, 69, 68, 50), (44, 62, 61, 43), (37, 55, 54, 36), (52, 70, 69, 51), (45, 63, 62, 44), (38, 56, 55, 37), (53, 71, 70, 52), (46, 64, 63, 45), (39, 57, 56, 38), (36, 54, 71, 53), (67, 85, 84, 66), (60, 78, 77, 59), (68, 86, 85, 67), (61, 79, 78, 60), (69, 87, 86, 68), (62, 80, 79, 61), (55, 73, 72, 54), (70, 88, 87, 69), (63, 81, 80, 62), (56, 74, 73, 55), (71, 89, 88, 70), (64, 82, 81, 63), (57, 75, 74, 56), (54, 72, 89, 71), (65, 83, 82, 64), (58, 76, 75, 57), (66, 84, 83, 65), (59, 77, 76, 58), (73, 74, 75, 76, 77, 78, 79, 80, 81, 82, 83, 84, 85, 86, 87, 88, 89, 72), (12, 102, 103, 13), (5, 95, 96, 6), (13, 103, 104, 14), (6, 96, 97, 7), (14, 104, 105, 15), (7, 97, 98, 8), (0, 90, 91, 1), (15, 105, 106, 16), (8, 98, 99, 9), (1, 91, 92, 2), (16, 106, 107, 17), (9, 99, 100, 10), (2, 92, 93, 3), (17, 107, 90, 0), (10, 100, 101, 11), (3, 93, 94, 4), (11, 101, 102, 12), (4, 94, 95, 5), (91, 90, 107, 106, 105, 104, 103, 102, 101, 100, 99, 98, 97, 96, 95, 94, 93, 92), (111, 117, 116, 110), (109, 115, 114, 108), (108, 114, 119, 113), (112, 118, 117, 111), (110, 116, 115, 109), (113, 119, 118, 112), (115, 116, 117, 118, 119, 114), (123, 133, 132, 122), (120, 130, 139, 129), (127, 137, 136, 126), (124, 134, 133, 123), (121, 131, 130, 120), (128, 138, 137, 127), (125, 135, 134, 124), (122, 132, 131, 121), (129, 139, 138, 128), (126, 136, 135, 125), (131, 132, 133, 134, 135, 136, 137, 138, 139, 130)])
me_circle_002.polygons.foreach_set('use_smooth', [1, 1, 1, 1, 1, 1, 1, 1, 1, 1, 1, 1, 1, 1, 1, 1, 1, 1, 1, 1, 1, 1, 1, 1, 1, 1, 1, 1, 1, 1, 1, 1, 1, 1, 1, 1, 1, 1, 1, 1, 1, 1, 1, 1, 1, 1, 1, 1, 1, 1, 1, 1, 1, 1, 1, 1, 1, 1, 1, 1, 1, 1, 1, 1, 1, 1, 1, 1, 1, 1, 1, 1, 0, 1, 1, 1, 1, 1, 1, 1, 1, 1, 1, 1, 1, 1, 1, 1, 1, 1, 1, 1, 0, 0, 0, 0, 0, 0, 1, 1, 1, 1, 1, 1, 1, 1, 1, 1, 1, 1])
_uv = me_circle_002.uv_layers.new(name='UVMap')
_uv.uv.foreach_set('vector', [0.8065, 0.3203, 0.8042, 0.3142, 0.8329, 0.2969, 0.8372, 0.3018, 0.7018, 0.1464, 0.7061, 0.1514, 0.685, 0.1775, 0.6793, 0.1743, 0.7714, 0.3272, 0.7713, 0.3206, 0.8042, 0.3142, 0.8065, 0.3203, 0.7325, 0.128, 0.7348, 0.1341, 0.7061, 0.1514, 0.7018, 0.1464, 0.736, 0.3216, 0.7382, 0.3154, 0.7713, 0.3206, 0.7714, 0.3272, 0.7676, 0.1211, 0.7677, 0.1277, 0.7348, 0.1341, 0.7325, 0.128, 0.7047, 0.3043, 0.7089, 0.2992, 0.7382, 0.3154, 0.736, 0.3216, 0.8029, 0.1267, 0.8008, 0.1329, 0.7677, 0.1277, 0.7676, 0.1211, 0.6812, 0.2773, 0.6868, 0.2739, 0.7089, 0.2992, 0.7047, 0.3043, 0.8713, 0.2402, 0.8648, 0.2391, 0.8642, 0.2056, 0.8706, 0.2044, 0.8343, 0.144, 0.8301, 0.1491, 0.8008, 0.1329, 0.8029, 0.1267, 0.6684, 0.2439, 0.6748, 0.2427, 0.6868, 0.2739, 0.6812, 0.2773, 0.8597, 0.274, 0.854, 0.2708, 0.8648, 0.2391, 0.8713, 0.2402, 0.8578, 0.171, 0.8521, 0.1743, 0.8301, 0.1491, 0.8343, 0.144, 0.6677, 0.2081, 0.6742, 0.2092, 0.6748, 0.2427, 0.6684, 0.2439, 0.8372, 0.3018, 0.8329, 0.2969, 0.854, 0.2708, 0.8597, 0.274, 0.8706, 0.2044, 0.8642, 0.2056, 0.8521, 0.1743, 0.8578, 0.171, 0.6793, 0.1743, 0.685, 0.1775, 0.6742, 0.2092, 0.6677, 0.2081, 0.6868, 0.2739, 0.7164, 0.2563, 0.7306, 0.2725, 0.7089, 0.2992, 0.8648, 0.2391, 0.8308, 0.2336, 0.8304, 0.2121, 0.8642, 0.2056, 0.8301, 0.1491, 0.8084, 0.1758, 0.7895, 0.1654, 0.8008, 0.1329, 0.6748, 0.2427, 0.7086, 0.2362, 0.7164, 0.2563, 0.6868, 0.2739, 0.854, 0.2708, 0.8239, 0.254, 0.8308, 0.2336, 0.8648, 0.2391, 0.8521, 0.1743, 0.8226, 0.192, 0.8084, 0.1758, 0.8301, 0.1491, 0.6742, 0.2092, 0.7081, 0.2147, 0.7086, 0.2362, 0.6748, 0.2427, 0.8329, 0.2969, 0.8104, 0.2708, 0.8239, 0.254, 0.854, 0.2708, 0.8642, 0.2056, 0.8304, 0.2121, 0.8226, 0.192, 0.8521, 0.1743, 0.685, 0.1775, 0.7151, 0.1943, 0.7081, 0.2147, 0.6742, 0.2092, 0.8042, 0.3142, 0.792, 0.282, 0.8104, 0.2708, 0.8329, 0.2969, 0.7061, 0.1514, 0.7286, 0.1775, 0.7151, 0.1943, 0.685, 0.1775, 0.7713, 0.3206, 0.7708, 0.2862, 0.792, 0.282, 0.8042, 0.3142, 0.7348, 0.1341, 0.747, 0.1663, 0.7286, 0.1775, 0.7061, 0.1514, 0.7382, 0.3154, 0.7495, 0.2829, 0.7708, 0.2862, 0.7713, 0.3206, 0.7677, 0.1277, 0.7682, 0.1621, 0.747, 0.1663, 0.7348, 0.1341, 0.7089, 0.2992, 0.7306, 0.2725, 0.7495, 0.2829, 0.7382, 0.3154, 0.8008, 0.1329, 0.7895, 0.1654, 0.7682, 0.1621, 0.7677, 0.1277, 0.6205, 0.8471, 0.5889, 0.82, 0.6386, 0.7334, 0.6772, 0.7477, 0.3122, 0.3097, 0.3192, 0.3514, 0.226, 0.3851, 0.2055, 0.3484, 0.5338, 0.9211, 0.5131, 0.8845, 0.5889, 0.82, 0.6205, 0.8471, 0.4251, 0.3102, 0.4181, 0.3519, 0.3192, 0.3514, 0.3122, 0.3097, 0.4274, 0.9604, 0.4202, 0.9188, 0.5131, 0.8845, 0.5338, 0.9211, 0.5312, 0.3494, 0.511, 0.3861, 0.4181, 0.3519, 0.4251, 0.3102, 0.3144, 0.9605, 0.3212, 0.9188, 0.4202, 0.9188, 0.4274, 0.9604, 0.6181, 0.4224, 0.5871, 0.45, 0.511, 0.3861, 0.5312, 0.3494, 0.208, 0.9218, 0.2281, 0.8849, 0.3212, 0.9188, 0.3144, 0.9605, 0.6757, 0.5211, 0.6374, 0.5362, 0.5871, 0.45, 0.6181, 0.4224, 0.06119, 0.5223, 0.1001, 0.5367, 0.08285, 0.636, 0.04146, 0.6364, 0.1205, 0.849, 0.1515, 0.8212, 0.2281, 0.8849, 0.208, 0.9218, 0.6967, 0.6342, 0.6555, 0.6347, 0.6374, 0.5362, 0.6757, 0.5211, 0.1182, 0.4222, 0.1499, 0.4495, 0.1001, 0.5367, 0.06119, 0.5223, 0.06247, 0.75, 0.1009, 0.7349, 0.1515, 0.8212, 0.1205, 0.849, 0.6772, 0.7477, 0.6386, 0.7334, 0.6555, 0.6347, 0.6967, 0.6342, 0.2055, 0.3484, 0.226, 0.3851, 0.1499, 0.4495, 0.1182, 0.4222, 0.04146, 0.6364, 0.08285, 0.636, 0.1009, 0.7349, 0.06247, 0.75, 0.4202, 0.9188, 0.4035, 0.8141, 0.4633, 0.7924, 0.5131, 0.8845, 0.511, 0.3861, 0.4599, 0.4778, 0.3996, 0.4566, 0.4181, 0.3519, 0.3212, 0.9188, 0.3393, 0.8142, 0.4035, 0.8141, 0.4202, 0.9188, 0.5871, 0.45, 0.5096, 0.5183, 0.4599, 0.4778, 0.511, 0.3861, 0.2281, 0.8849, 0.2788, 0.7924, 0.3393, 0.8142, 0.3212, 0.9188, 0.6374, 0.5362, 0.5426, 0.5724, 0.5096, 0.5183, 0.5871, 0.45, 0.1001, 0.5367, 0.1952, 0.5745, 0.1845, 0.6361, 0.08285, 0.636, 0.1515, 0.8212, 0.2291, 0.7525, 0.2788, 0.7924, 0.2281, 0.8849, 0.6555, 0.6347, 0.5543, 0.6348, 0.5426, 0.5724, 0.6374, 0.5362, 0.1499, 0.4495, 0.2263, 0.5194, 0.1952, 0.5745, 0.1001, 0.5367, 0.1009, 0.7349, 0.1964, 0.6981, 0.2291, 0.7525, 0.1515, 0.8212, 0.6386, 0.7334, 0.5432, 0.697, 0.5543, 0.6348, 0.6555, 0.6347, 0.226, 0.3851, 0.2754, 0.4783, 0.2263, 0.5194, 0.1499, 0.4495, 0.08285, 0.636, 0.1845, 0.6361, 0.1964, 0.6981, 0.1009, 0.7349, 0.5889, 0.82, 0.5115, 0.7513, 0.5432, 0.697, 0.6386, 0.7334, 0.3192, 0.3514, 0.3357, 0.4562, 0.2754, 0.4783, 0.226, 0.3851, 0.5131, 0.8845, 0.4633, 0.7924, 0.5115, 0.7513, 0.5889, 0.82, 0.4181, 0.3519, 0.3996, 0.4566, 0.3357, 0.4562, 0.3192, 0.3514, 0.1952, 0.5745, 0.2263, 0.5194, 0.2754, 0.4783, 0.3357, 0.4562, 0.3996, 0.4566, 0.4599, 0.4778, 0.5096, 0.5183, 0.5426, 0.5724, 0.5543, 0.6348, 0.5432, 0.697, 0.5115, 0.7513, 0.4633, 0.7924, 0.4035, 0.8141, 0.3393, 0.8142, 0.2788, 0.7924, 0.2291, 0.7525, 0.1964, 0.6981, 0.1845, 0.6361, 0.7018, 0.1464, 0.6363, 0.06545, 0.6986, 0.02949, 0.7325, 0.128, 0.7714, 0.3272, 0.7695, 0.4313, 0.6986, 0.4188, 0.736, 0.3216, 0.7325, 0.128, 0.6986, 0.02949, 0.7695, 0.017, 0.7676, 0.1211, 0.736, 0.3216, 0.6986, 0.4188, 0.6363, 0.3828, 0.7047, 0.3043, 0.7676, 0.1211, 0.7695, 0.017, 0.8403, 0.02949, 0.8029, 0.1267, 0.7047, 0.3043, 0.6363, 0.3828, 0.5901, 0.3277, 0.6812, 0.2773, 0.8706, 0.2044, 0.9735, 0.1882, 0.9735, 0.2601, 0.8713, 0.2402, 0.8029, 0.1267, 0.8403, 0.02949, 0.9027, 0.06546, 0.8343, 0.144, 0.6812, 0.2773, 0.5901, 0.3277, 0.5655, 0.2601, 0.6684, 0.2439, 0.8713, 0.2402, 0.9735, 0.2601, 0.9489, 0.3277, 0.8597, 0.274, 0.8343, 0.144, 0.9027, 0.06546, 0.9489, 0.1206, 0.8578, 0.171, 0.6684, 0.2439, 0.5655, 0.2601, 0.5655, 0.1882, 0.6677, 0.2081, 0.8597, 0.274, 0.9489, 0.3277, 0.9027, 0.3828, 0.8372, 0.3018, 0.8578, 0.171, 0.9489, 0.1206, 0.9735, 0.1882, 0.8706, 0.2044, 0.6677, 0.2081, 0.5655, 0.1882, 0.5901, 0.1206, 0.6793, 0.1743, 0.8372, 0.3018, 0.9027, 0.3828, 0.8403, 0.4188, 0.8065, 0.3203, 0.6793, 0.1743, 0.5901, 0.1206, 0.6363, 0.06545, 0.7018, 0.1464, 0.8065, 0.3203, 0.8403, 0.4188, 0.7695, 0.4313, 0.7714, 0.3272, 0.6507, 0.2607, 0.6432, 0.218, 0.6507, 0.1753, 0.6724, 0.1377, 0.7056, 0.1098, 0.7464, 0.09496, 0.7898, 0.09496, 0.8305, 0.1098, 0.8638, 0.1377, 0.8855, 0.1753, 0.893, 0.218, 0.8855, 0.2607, 0.8638, 0.2983, 0.8305, 0.3262, 0.7898, 0.341, 0.7464, 0.341, 0.7056, 0.3262, 0.6724, 0.2983, 0.0321, 0.1437, 0.1006, 0.1454, 0.1321, 0.199, 0.09564, 0.2543, 0.2235, 0.2545, 0.1917, 0.1988, 0.2165, 0.1423, 0.2848, 0.1423, 0.2848, 0.1423, 0.2165, 0.1423, 0.1887, 0.0872, 0.2235, 0.03239, 0.09504, 0.03239, 0.1292, 0.0901, 0.1006, 0.1454, 0.0321, 0.1437, 0.09564, 0.2543, 0.1321, 0.199, 0.1917, 0.1988, 0.2235, 0.2545, 0.2235, 0.03239, 0.1887, 0.0872, 0.1292, 0.0901, 0.09504, 0.03239, 0.1917, 0.1988, 0.1321, 0.199, 0.1006, 0.1454, 0.1292, 0.0901, 0.1887, 0.0872, 0.2165, 0.1423, 0.4143, 0.218, 0.4165, 0.1554, 0.4323, 0.1502, 0.4662, 0.202, 0.4995, 0.1031, 0.4396, 0.1206, 0.4287, 0.1081, 0.4668, 0.05848, 0.3619, 0.05869, 0.3966, 0.1107, 0.3876, 0.1243, 0.3294, 0.1029, 0.3622, 0.2017, 0.3998, 0.1519, 0.4165, 0.1554, 0.4143, 0.218, 0.4992, 0.1582, 0.441, 0.1367, 0.4396, 0.1206, 0.4995, 0.1031, 0.4143, 0.04167, 0.4123, 0.1043, 0.3966, 0.1107, 0.3619, 0.05869, 0.3294, 0.1577, 0.3887, 0.1402, 0.3998, 0.1519, 0.3622, 0.2017, 0.4662, 0.202, 0.4323, 0.1502, 0.441, 0.1367, 0.4992, 0.1582, 0.4668, 0.05848, 0.4287, 0.1081, 0.4123, 0.1043, 0.4143, 0.04167, 0.3294, 0.1029, 0.3876, 0.1243, 0.3887, 0.1402, 0.3294, 0.1577, 0.441, 0.1367, 0.4323, 0.1502, 0.4165, 0.1554, 0.3998, 0.1519, 0.3887, 0.1402, 0.3876, 0.1243, 0.3966, 0.1107, 0.4123, 0.1043, 0.4287, 0.1081, 0.4396, 0.1206])
me_circle_002.materials.append(mat_wheelmaterial)
me_circle_002.use_remesh_preserve_volume = False
me_circle_002.use_remesh_preserve_attributes = False
me_circle_002.use_mirror_vertex_groups = False
me_circle_002.update()

# ---- objects
ob_point_003 = bpy.data.objects.new('Point.003', light_point_003)
ob_point_002 = bpy.data.objects.new('Point.002', light_point_002)
ob_point = bpy.data.objects.new('Point', light_point)
ob_vlabassistant = bpy.data.objects.new('VLabAssistant', me_circle)
ob_extender = bpy.data.objects.new('Extender', me_circle_004)
ob_manipulatorbase = bpy.data.objects.new('ManipulatorBase', me_circle_011)
ob_manipulatorlink1 = bpy.data.objects.new('ManipulatorLink1', me_circle_010)
ob_manipulatorlink2 = bpy.data.objects.new('ManipulatorLink2', me_circle_009)
ob_manipulatorlink3 = bpy.data.objects.new('ManipulatorLink3', me_circle_013)
ob_vlabsassistantdisplay = bpy.data.objects.new('VlabsAssistantDisplay', me_circle_003)
ob_smallwheelfixtureb = bpy.data.objects.new('smallWheelFixtureB', me_circle_007)
ob_smallwheelb = bpy.data.objects.new('smallWheelB', me_circle_008)
ob_smallwheelfixturef = bpy.data.objects.new('smallWheelFixtureF', me_circle_006)
ob_smallwheelf = bpy.data.objects.new('smallWheelF', me_circle_005)
ob_lwheel = bpy.data.objects.new('LWheel', me_circle_001)
ob_rwheel = bpy.data.objects.new('RWheel', me_circle_002)

# ---- transforms, parenting, visibility, modifiers, constraints
ob_point_003.location = (-0.6004, -0.8388, 0.886)
ob_point_003.hide_viewport = True
ob_point_003.lineart.crease_threshold = 0.0
ob_point_002.location = (0.5646, 0.7896, 1.241)
ob_point_002.hide_viewport = True
ob_point_002.lineart.crease_threshold = 0.0
ob_point.location = (0.5646, -0.5167, 1.981)
ob_point.hide_viewport = True
ob_point.lineart.crease_threshold = 0.0
ob_vlabassistant.location = (0.0, 0.0, 0.0)
ob_vlabassistant.lineart.crease_threshold = 0.0
ob_extender.parent = ob_vlabassistant
ob_extender.location = (6.403e-09, -8.242e-08, 0.09)
ob_extender.lineart.crease_threshold = 0.0
ob_manipulatorbase.parent = ob_extender
ob_manipulatorbase.matrix_parent_inverse = Matrix(((1.0, 0.0, 0.0, -6.403e-09), (0.0, 1.0, 0.0, 8.242e-08), (0.0, 0.0, 1.0, -0.09), (0.0, 0.0, 0.0, 1.0)))
ob_manipulatorbase.location = (6.636e-09, -8.289e-08, 0.89)
ob_manipulatorbase.lineart.crease_threshold = 0.0
ob_manipulatorlink1.parent = ob_extender
ob_manipulatorlink1.matrix_parent_inverse = Matrix(((1.0, 0.0, 0.0, -6.403e-09), (0.0, 1.0, 0.0, 8.242e-08), (0.0, 0.0, 1.0, -0.09), (0.0, 0.0, 0.0, 1.0)))
ob_manipulatorlink1.location = (9.313e-09, -8.196e-08, 0.906)
ob_manipulatorlink1.lineart.crease_threshold = 0.0
ob_manipulatorlink2.parent = ob_manipulatorlink1
ob_manipulatorlink2.matrix_parent_inverse = Matrix(((1.0, 0.0, 4.441e-16, -9.313e-09), (0.0, 1.0, 0.0, 8.196e-08), (0.0, 0.0, 1.0, -1.416), (0.0, 0.0, 0.0, 1.0)))
ob_manipulatorlink2.location = (0.13, -6.706e-08, 1.47)
ob_manipulatorlink2.lineart.crease_threshold = 0.0
ob_manipulatorlink3.parent = ob_manipulatorlink2
ob_manipulatorlink3.matrix_parent_inverse = Matrix(((1.0, 0.0, -4.441e-16, -0.13), (0.0, 1.0, 0.0, 6.706e-08), (0.0, 0.0, 1.0, -0.96), (0.0, 0.0, 0.0, 1.0)))
ob_manipulatorlink3.location = (0.16, -6.706e-08, 1.048)
ob_manipulatorlink3.lineart.crease_threshold = 0.0
ob_vlabsassistantdisplay.parent = ob_manipulatorlink1
ob_vlabsassistantdisplay.matrix_parent_inverse = Matrix(((1.0, 0.0, 0.0, -9.313e-09), (0.0, 1.0, 0.0, 8.196e-08), (0.0, 0.0, 1.0, -0.906), (0.0, 0.0, 0.0, 1.0)))
ob_vlabsassistantdisplay.location = (-0.0002179, 0.03952, 1.183)
ob_vlabsassistantdisplay.lineart.crease_threshold = 0.0
ob_smallwheelfixtureb.parent = ob_vlabassistant
ob_smallwheelfixtureb.location = (-0.000259, -0.18, 0.08789)
ob_smallwheelfixtureb.lineart.crease_threshold = 0.0
ob_smallwheelb.parent = ob_smallwheelfixtureb
ob_smallwheelb.matrix_parent_inverse = Matrix(((1.0, 0.0, 0.0, 0.000259), (0.0, 1.0, 0.0, -0.1819), (0.0, 0.0, 1.0, -0.08789), (0.0, 0.0, 0.0, 1.0)))
ob_smallwheelb.location = (0.0, 0.1819, 0.03303)
ob_smallwheelb.lineart.crease_threshold = 0.0
ob_smallwheelfixturef.parent = ob_vlabassistant
ob_smallwheelfixturef.location = (-0.000259, 0.18, 0.08789)
ob_smallwheelfixturef.lineart.crease_threshold = 0.0
ob_smallwheelf.parent = ob_smallwheelfixturef
ob_smallwheelf.matrix_parent_inverse = Matrix(((1.0, 0.0, 0.0, 0.000259), (0.0, 1.0, 0.0, -0.1819), (0.0, 0.0, 1.0, -0.08789), (0.0, 0.0, 0.0, 1.0)))
ob_smallwheelf.location = (0.0, 0.1819, 0.03303)
ob_smallwheelf.lineart.crease_threshold = 0.0
ob_lwheel.parent = ob_vlabassistant
ob_lwheel.location = (-0.18, -1.2e-08, 0.08863)
ob_lwheel.lineart.crease_threshold = 0.0
ob_rwheel.parent = ob_vlabassistant
ob_rwheel.location = (0.18, -1.2e-08, 0.08863)
ob_rwheel.lineart.crease_threshold = 0.0

# ---- collection membership
col_collection_1.objects.link(ob_point_003)
col_collection_1.objects.link(ob_point_002)
col_collection_1.objects.link(ob_point)
col_collection_1.objects.link(ob_vlabassistant)
col_collection_1.objects.link(ob_extender)
col_collection_1.objects.link(ob_manipulatorbase)
col_collection_1.objects.link(ob_manipulatorlink1)
col_collection_1.objects.link(ob_manipulatorlink2)
col_collection_1.objects.link(ob_manipulatorlink3)
col_collection_1.objects.link(ob_vlabsassistantdisplay)
col_collection_1.objects.link(ob_smallwheelfixtureb)
col_collection_1.objects.link(ob_smallwheelb)
col_collection_1.objects.link(ob_smallwheelfixturef)
col_collection_1.objects.link(ob_smallwheelf)
col_collection_1.objects.link(ob_lwheel)
col_collection_1.objects.link(ob_rwheel)

# ---- scene / render settings (as saved in the file)
scene.frame_start = 1; scene.frame_end = 250; scene.frame_set(1)
scene.render.engine = 'BLENDER_EEVEE_NEXT'
scene.render.resolution_percentage = 50
scene.render.dither_intensity = 0.0
scene.cycles.use_denoising = False
scene.cycles.samples = 128
scene.cycles.sampling_pattern = 'TABULATED_SOBOL'
scene.cycles.light_sampling_threshold = 0.0
scene.cycles.use_adaptive_sampling = False
scene.cycles.use_light_tree = False
scene.cycles.blur_glossy = 0.0
scene.cycles.sample_clamp_indirect = 0.0
scene.view_settings.view_transform = 'Standard'
bpy.context.view_layer.update()

# ---- added for rendering (the .blend has no active camera): camera
cam_auto = bpy.data.cameras.new('AutoCamera')
cam_auto.lens = 50.0
cam_auto.sensor_width = 36.0
cam_auto.clip_end = 1000.0
ob_auto_camera = bpy.data.objects.new('AutoCamera', cam_auto)
scene.collection.objects.link(ob_auto_camera)
ob_auto_camera.location = (1.40131, -1.68157, 1.79113)
ob_auto_camera.rotation_euler = (1.09748, -7.21219e-08, 0.694738)
scene.camera = ob_auto_camera
bpy.context.view_layer.update()
